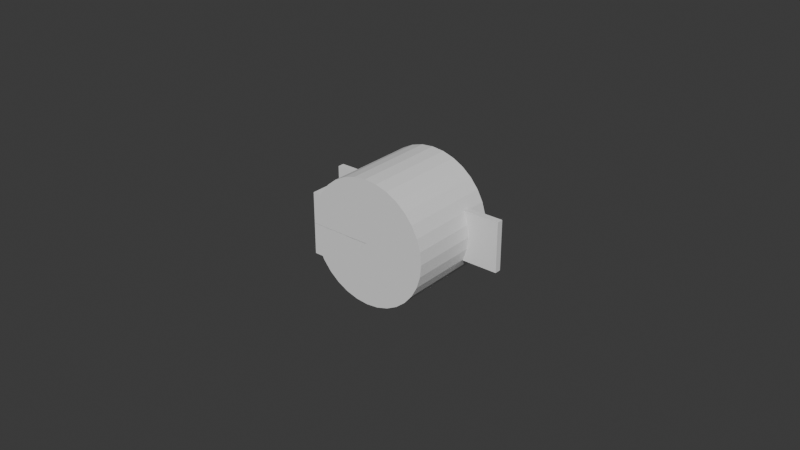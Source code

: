 # Source: blend.blend  (saved by Blender 5.0.119; exported with 4.5.12 LTS)
import bpy
from mathutils import Matrix  # noqa: F401  (used for matrix-valued properties, if any)

bpy.ops.wm.read_factory_settings(use_empty=True)
scene = bpy.context.scene
scene.name = 'Scene'

# ---- collections
col_sub = bpy.data.collections.new('sub'); scene.collection.children.link(col_sub)
col_edge_sub = bpy.data.collections.new('edge_sub'); scene.collection.children.link(col_edge_sub)

# ---- world
world_world = bpy.data.worlds.new('World'); scene.world = world_world
world_world.use_nodes = True; world_world.node_tree.nodes.clear()
_N = world_world.node_tree.nodes; _L = world_world.node_tree.links
n0 = _N.new('ShaderNodeOutputWorld'); n0.name = 'World Output'; n0.location = (200, 100)
n1 = _N.new('ShaderNodeBackground'); n1.name = 'Background'; n1.location = (-200, 100)
n1.inputs[0].default_value = (0.05088, 0.05088, 0.05088, 1.0)
_L.new(n1.outputs[0], n0.inputs[0])
n0.is_active_output = True
world_world.color = (0.05088, 0.05088, 0.05088)
world_world.sun_shadow_jitter_overblur = 0.0

# ---- meshes
me_cube = bpy.data.meshes.new('Cube')
me_cube.from_pydata([(-0.01, -0.01, -0.01), (-0.01, -0.01, 0.01), (-0.01, 0.01, -0.01), (-0.01, 0.01, 0.01), (0.01, -0.01, -0.01), (0.01, -0.01, 0.01), (0.01, 0.01, -0.01), (0.01, 0.01, 0.01)], [], [(0, 1, 3, 2), (2, 3, 7, 6), (6, 7, 5, 4), (4, 5, 1, 0), (2, 6, 4, 0), (7, 3, 1, 5)])
_uv = me_cube.uv_layers.new(name='UVMap')
_uv.uv.foreach_set('vector', [0.375, 0.0, 0.625, 0.0, 0.625, 0.25, 0.375, 0.25, 0.375, 0.25, 0.625, 0.25, 0.625, 0.5, 0.375, 0.5, 0.375, 0.5, 0.625, 0.5, 0.625, 0.75, 0.375, 0.75, 0.375, 0.75, 0.625, 0.75, 0.625, 1.0, 0.375, 1.0, 0.125, 0.5, 0.375, 0.5, 0.375, 0.75, 0.125, 0.75, 0.625, 0.5, 0.875, 0.5, 0.875, 0.75, 0.625, 0.75])
me_cube.update()
me_cube_001 = bpy.data.meshes.new('Cube.001')
me_cube_001.from_pydata([(-0.01, -0.01, -0.01), (-0.01, -0.01, 0.01), (-0.01, 0.01, -0.01), (-0.01, 0.01, 0.01), (0.01, -0.01, -0.01), (0.01, -0.01, 0.01), (0.01, 0.01, -0.01), (0.01, 0.01, 0.01)], [], [(0, 1, 3, 2), (2, 3, 7, 6), (6, 7, 5, 4), (4, 5, 1, 0), (2, 6, 4, 0), (7, 3, 1, 5)])
_uv = me_cube_001.uv_layers.new(name='UVMap')
_uv.uv.foreach_set('vector', [0.375, 0.0, 0.625, 0.0, 0.625, 0.25, 0.375, 0.25, 0.375, 0.25, 0.625, 0.25, 0.625, 0.5, 0.375, 0.5, 0.375, 0.5, 0.625, 0.5, 0.625, 0.75, 0.375, 0.75, 0.375, 0.75, 0.625, 0.75, 0.625, 1.0, 0.375, 1.0, 0.125, 0.5, 0.375, 0.5, 0.375, 0.75, 0.125, 0.75, 0.625, 0.5, 0.875, 0.5, 0.875, 0.75, 0.625, 0.75])
me_cube_001.update()
me_002 = bpy.data.meshes.new('ピン固定.002')
me_002.from_pydata([(0.009, 0.0, -0.001), (0.009, 0.0, 0.004), (0.008827, -0.001756, 0.004), (0.008827, -0.001756, -0.001), (0.008315, -0.003444, 0.004), (0.008315, -0.003444, -0.001), (0.007483, -0.005, 0.004), (0.007483, -0.005, -0.001), (0.006364, -0.006364, 0.004), (0.006364, -0.006364, -0.001), (0.005, -0.007483, 0.004), (0.005, -0.007483, -0.001), (0.003444, -0.008315, 0.004), (0.003444, -0.008315, -0.001), (0.001756, -0.008827, 0.004), (0.001756, -0.008827, -0.001), (0.0, -0.009, 0.004), (0.0, -0.009, -0.001), (-0.001756, -0.008827, 0.004), (-0.001756, -0.008827, -0.001), (-0.003444, -0.008315, 0.004), (-0.003444, -0.008315, -0.001), (-0.005, -0.007483, -0.0002539), (-0.005, -0.007483, -0.0002538), (-0.005, -0.007483, -0.001), (-0.005, -0.007483, 0.004), (-0.005, -0.007483, 0.0007538), (-0.005, -0.007483, 0.0007539), (-0.004973, -0.007498, 0.0007698), (-0.00498, -0.007494, -0.0002656), (-0.004953, -0.007508, -0.0002815), (-0.004953, -0.007508, 0.0007815), (-0.004925, -0.007523, 0.0007941), (-0.004933, -0.007519, -0.0002908), (-0.004905, -0.007534, 0.0008033), (-0.004875, -0.00755, 0.0008124), (-0.004905, -0.007534, -0.0003033), (-0.004854, -0.007561, -0.0003191), (-0.004883, -0.007546, -0.00031), (-0.004854, -0.007561, 0.0008191), (-0.004824, -0.007577, 0.0008246), (-0.004802, -0.007589, 0.0008286), (-0.004832, -0.007573, -0.0003231), (-0.004802, -0.007589, -0.0003286), (-0.004772, -0.007605, 0.0008305), (-0.00475, -0.007617, 0.0008318), (-0.00478, -0.007601, -0.00033), (-0.004698, -0.007645, -0.0003286), (-0.004728, -0.007629, -0.0003305), (-0.00475, -0.007617, -0.0003318), (-0.00472, -0.007633, 0.00083), (-0.004698, -0.007645, 0.0008286), (-0.004676, -0.007656, -0.0003247), (-0.004668, -0.007661, 0.0008231), (-0.004646, -0.007672, 0.0008191), (-0.004617, -0.007688, 0.0008099), (-0.004595, -0.0077, 0.0008033), (-0.004646, -0.007672, -0.0003191), (-0.004625, -0.007684, -0.0003125), (-0.004567, -0.007715, 0.0007906), (-0.004547, -0.007726, 0.0007815), (-0.004519, -0.00774, 0.0007653), (-0.0045, -0.007751, 0.0007539), (-0.004595, -0.0077, -0.0003033), (-0.004547, -0.007726, -0.0002815), (-0.004575, -0.00771, -0.0002943), (-0.0045, -0.007751, -0.0002539), (-0.004527, -0.007736, -0.0002701), (-0.004456, -0.007774, -0.0002207), (-0.004482, -0.00776, -0.0002402), (-0.004474, -0.007764, 0.0007344), (-0.004456, -0.007774, 0.0007207), (-0.004432, -0.007787, 0.0006981), (-0.004439, -0.007783, -0.000205), (-0.004415, -0.007796, -0.0001824), (-0.004415, -0.007796, 0.0006824), (-0.004394, -0.007807, 0.000657), (-0.004378, -0.007816, 0.0006393), (-0.004359, -0.007826, 0.0006113), (-0.004345, -0.007833, 0.000592), (-0.004329, -0.007842, 0.0005617), (-0.004317, -0.007848, 0.0005409), (-0.004303, -0.007856, 0.0005087), (-0.004293, -0.007861, 0.0004866), (-0.0044, -0.007804, -0.0001647), (-0.004345, -0.007833, -9.198e-05), (-0.004365, -0.007823, -0.00012), (-0.004378, -0.007816, -0.0001393), (-0.004334, -0.007839, -7.114e-05), (-0.004317, -0.007848, -4.091e-05), (-0.004307, -0.007854, -1.881e-05), (-0.004282, -0.007867, 0.0004529), (-0.004274, -0.007871, 0.0004298), (-0.004266, -0.007875, 0.0003949), (-0.004261, -0.007878, 0.000371), (-0.004293, -0.007861, 1.335e-05), (-0.004274, -0.007871, 7.021e-05), (-0.004286, -0.007865, 3.648e-05), (-0.004256, -0.007881, 0.0003352), (-0.004269, -0.007874, 9.411e-05), (-0.004261, -0.007878, 0.000129), (-0.004253, -0.007883, 0.0003108), (-0.004251, -0.007884, 0.0002747), (-0.00425, -0.007884, 0.00025), (-0.004258, -0.00788, 0.0001535), (-0.004253, -0.007883, 0.0001892), (-0.004252, -0.007883, 0.0002139), (-0.005019, -0.007468, 0.0007397), (-0.006364, -0.006364, 0.004), (-0.006364, -0.006364, -0.001), (-0.005025, -0.007463, -0.0002349), (-0.005044, -0.007447, 0.0007207), (-0.005061, -0.007433, 0.0007043), (-0.005044, -0.007447, -0.0002207), (-0.005067, -0.007428, -0.0001988), (-0.005085, -0.007414, 0.0006824), (-0.005122, -0.007384, 0.0006393), (-0.0051, -0.007401, 0.0006639), (-0.005085, -0.007414, -0.0001824), (-0.005106, -0.007397, -0.0001578), (-0.005136, -0.007372, 0.0006189), (-0.005122, -0.007384, -0.0001393), (-0.00514, -0.007368, -0.0001124), (-0.005155, -0.007357, 0.000592), (-0.005167, -0.007346, 0.0005699), (-0.005155, -0.007357, -9.198e-05), (-0.005171, -0.007343, -6.302e-05), (-0.005183, -0.007333, 0.0005409), (-0.005207, -0.007314, 0.0004866), (-0.005193, -0.007325, 0.0005174), (-0.005226, -0.007298, 0.0004298), (-0.005215, -0.007307, 0.0004619), (-0.005239, -0.007287, 0.000371), (-0.005231, -0.007293, 0.0004042), (-0.005247, -0.00728, 0.0003108), (-0.005243, -0.007284, 0.0003448), (-0.00525, -0.007278, 0.00025), (-0.005248, -0.007279, 0.0002843), (-0.005183, -0.007333, -4.091e-05), (-0.005196, -0.007322, -1.019e-05), (-0.005207, -0.007314, 1.335e-05), (-0.005217, -0.007305, 4.549e-05), (-0.005226, -0.007298, 7.021e-05), (-0.005233, -0.007292, 0.0001034), (-0.005239, -0.007287, 0.000129), (-0.005249, -0.007279, 0.0002235), (-0.005247, -0.00728, 0.0001892), (-0.005244, -0.007283, 0.000163), (-0.007483, -0.005, 0.004), (-0.007483, -0.005, -0.001), (-0.008315, -0.003444, 0.004), (-0.008315, -0.003444, -0.001), (-0.008827, -0.001756, 0.004), (-0.008827, -0.001756, -0.001), (-0.009, 0.0, 0.004), (-0.009, 0.0, -0.001), (-0.008827, 0.001756, 0.004), (-0.008827, 0.001756, -0.001), (-0.008315, 0.003444, 0.004), (-0.008315, 0.003444, -0.001), (-0.007483, 0.005, 0.004), (-0.007483, 0.005, -0.001), (-0.006364, 0.006364, 0.004), (-0.006364, 0.006364, -0.001), (-0.005, 0.007483, -0.0003561), (-0.005, 0.007483, -0.001), (-0.00525, 0.007278, 0.004), (-0.00525, 0.007278, 0.00025), (-0.005044, 0.007447, -0.0003163), (-0.005085, 0.007414, -0.0002702), (-0.005247, 0.00728, 0.0001768), (-0.005239, 0.007287, 0.0001045), (-0.005122, 0.007384, -0.0002184), (-0.005155, 0.007357, -0.0001614), (-0.005226, 0.007298, 3.369e-05), (-0.005207, 0.007314, -3.472e-05), (-0.005183, 0.007333, -0.0001), (-0.00425, 0.007884, 0.00025), (-0.00425, 0.007884, 0.004), (-0.003444, 0.008315, 0.004), (-0.005, 0.007483, -0.0003562), (-0.004953, 0.007508, -0.0003895), (-0.003444, 0.008315, -0.001), (-0.004253, 0.007883, 0.0001768), (-0.004905, 0.007534, -0.0004157), (-0.004854, 0.007561, -0.0004347), (-0.004261, 0.007878, 0.0001045), (-0.004274, 0.007871, 3.369e-05), (-0.004802, 0.007589, -0.0004462), (-0.004293, 0.007861, -3.472e-05), (-0.004317, 0.007848, -0.0001), (-0.00475, 0.007617, -0.00045), (-0.004698, 0.007645, -0.0004462), (-0.004345, 0.007833, -0.0001614), (-0.004378, 0.007816, -0.0002184), (-0.004646, 0.007672, -0.0004347), (-0.004595, 0.0077, -0.0004157), (-0.004415, 0.007796, -0.0002702), (-0.004456, 0.007774, -0.0003163), (-0.004547, 0.007726, -0.0003895), (-0.0045, 0.007751, -0.0003562), (0.0006731, 0.004434, 0.004), (0.0003136, 0.003083, 0.004), (0.0006237, 0.003032, 0.004), (0.001075, 0.004354, 0.004), (0.0008779, 0.004414, 0.004), (-0.00525, 0.004, 0.004), (0.006888, 0.0, 0.004), (0.0045, 0.0, 0.004), (0.004414, 0.0008779, 0.004), (0.004157, 0.001722, 0.004), (-0.005183, 0.00375, 0.004), (-0.005198, 0.00378, 0.004), (-0.005207, 0.003797, 0.004), (0.003742, 0.0025, 0.004), (0.003182, 0.003182, 0.004), (0.0025, 0.003742, 0.004), (0.001722, 0.004157, 0.004), (0.0009271, 0.002948, 0.004), (-0.005044, 0.003595, 0.004), (-0.00507, 0.003617, 0.004), (-0.005085, 0.003628, 0.004), (-0.005, 0.003567, 0.004), (-0.005028, 0.003585, 0.004), (0.00122, 0.002832, 0.004), (-0.004802, 0.003503, 0.004), (-0.004836, 0.003508, 0.004), (-0.004854, 0.003511, 0.004), (0.0015, 0.002685, 0.004), (0.001763, 0.002508, 0.004), (-0.004698, 0.003503, 0.004), (-0.004731, 0.003501, 0.004), (-0.00475, 0.0035, 0.004), (0.002007, 0.002304, 0.004), (0.002229, 0.002074, 0.004), (-0.004595, 0.003524, 0.004), (-0.004628, 0.003516, 0.004), (-0.004646, 0.003511, 0.004), (-0.004547, 0.003543, 0.004), (-0.004578, 0.003531, 0.004), (-0.0045, 0.003567, 0.004), (-0.00453, 0.003552, 0.004), (0.002427, 0.001822, 0.004), (0.002598, 0.00155, 0.004), (-0.004345, 0.003706, 0.004), (-0.004367, 0.00368, 0.004), (-0.004378, 0.003665, 0.004), (-0.004317, 0.00375, 0.004), (-0.004335, 0.003722, 0.004), (0.002741, 0.001261, 0.004), (0.002853, 0.000958, 0.004), (-0.004274, 0.003845, 0.004), (-0.004287, 0.003814, 0.004), (-0.004293, 0.003797, 0.004), (-0.004261, 0.003896, 0.004), (-0.00427, 0.003863, 0.004), (-0.004253, 0.003948, 0.004), (-0.004258, 0.003914, 0.004), (-0.00425, 0.004, 0.004), (0.0, 0.009, 0.004), (-0.001756, 0.008827, 0.004), (0.0, 0.0045, 0.004), (0.002934, 0.0006445, 0.004), (0.002984, 0.000324, 0.004), (0.0, 0.0031, 0.004), (-0.0003136, 0.003083, 0.004), (0.003, 0.0, 0.004), (-0.0006237, 0.003032, 0.004), (-0.0009271, 0.002948, 0.004), (-0.00122, 0.002832, 0.004), (-0.0015, 0.002685, 0.004), (-0.001763, 0.002508, 0.004), (-0.002007, 0.002304, 0.004), (-0.002229, 0.002074, 0.004), (-0.002427, 0.001822, 0.004), (-0.002598, 0.00155, 0.004), (-0.002741, 0.001261, 0.004), (-0.002853, 0.000958, 0.004), (-0.002934, 0.0006445, 0.004), (-0.002984, 0.000324, 0.004), (-0.003, 0.0, 0.004), (-0.002984, -0.000324, 0.004), (-0.002934, -0.0006445, 0.004), (-0.002853, -0.000958, 0.004), (0.002984, -0.000324, 0.004), (0.002934, -0.0006445, 0.004), (0.002853, -0.000958, 0.004), (0.002741, -0.001261, 0.004), (0.002598, -0.00155, 0.004), (0.002427, -0.001822, 0.004), (0.002229, -0.002074, 0.004), (0.002007, -0.002304, 0.004), (0.001763, -0.002508, 0.004), (0.0015, -0.002685, 0.004), (0.00122, -0.002832, 0.004), (0.0009271, -0.002948, 0.004), (0.0006237, -0.003032, 0.004), (0.0003136, -0.003083, 0.004), (0.0, -0.0031, 0.004), (-0.0003136, -0.003083, 0.004), (-0.0006237, -0.003032, 0.004), (-0.0009271, -0.002948, 0.004), (-0.00122, -0.002832, 0.004), (-0.0015, -0.002685, 0.004), (-0.001763, -0.002508, 0.004), (-0.002007, -0.002304, 0.004), (-0.002229, -0.002074, 0.004), (-0.002427, -0.001822, 0.004), (-0.002598, -0.00155, 0.004), (-0.002741, -0.001261, 0.004), (-0.00525, 0.004, 0.004), (-0.005249, 0.003981, 0.004), (-0.005247, 0.003948, 0.004), (-0.005244, 0.003929, 0.004), (-0.005239, 0.003896, 0.004), (-0.005234, 0.003878, 0.004), (-0.005226, 0.003845, 0.004), (-0.005219, 0.003828, 0.004), (-0.005173, 0.003734, 0.004), (-0.005155, 0.003706, 0.004), (-0.005143, 0.003692, 0.004), (-0.005122, 0.003665, 0.004), (-0.005108, 0.003652, 0.004), (-0.004983, 0.003559, 0.004), (-0.004953, 0.003543, 0.004), (-0.004936, 0.003537, 0.004), (-0.004905, 0.003524, 0.004), (-0.004887, 0.00352, 0.004), (-0.004784, 0.003502, 0.004), (-0.004679, 0.003506, 0.004), (-0.004484, 0.003577, 0.004), (-0.004456, 0.003595, 0.004), (-0.004442, 0.003607, 0.004), (-0.004415, 0.003628, 0.004), (-0.004402, 0.003642, 0.004), (-0.004309, 0.003767, 0.004), (-0.004252, 0.003966, 0.004), (-0.00425, 0.004, 0.004), (-0.001756, 0.008827, -0.001), (0.0, 0.009, -0.001), (0.006543, 0.0, -0.001), (0.0, 0.0045, -0.001), (0.0008779, 0.004414, -0.001), (0.001722, 0.004157, -0.001), (0.0025, 0.003742, -0.001), (0.003182, 0.003182, -0.001), (0.003424, 0.002886, -0.001), (0.001287, 0.001099, -0.001), (0.001202, 0.001202, -0.001), (0.0045, 0.0, -0.001), (0.00168, 0.000199, -0.001), (0.004451, 0.0004975, -0.001), (0.0017, 0.0, -0.001), (0.001667, -0.0003317, -0.001), (0.001571, -0.0006506, -0.001), (0.0009445, 0.001413, -0.001), (0.0006506, 0.001571, -0.001), (0.001413, -0.0009445, -0.001), (0.001202, -0.001202, -0.001), (0.0003317, 0.001667, -0.001), (0.0, 0.0017, -0.001), (0.0009445, -0.001413, -0.001), (0.0006506, -0.001571, -0.001), (-0.0003317, 0.001667, -0.001), (-0.0006506, 0.001571, -0.001), (0.0003317, -0.001667, -0.001), (-0.0009445, 0.001413, -0.001), (-0.001202, 0.001202, -0.001), (0.0, -0.0017, -0.001), (-0.0003317, -0.001667, -0.001), (-0.001413, 0.0009445, -0.001), (-0.0006506, -0.001571, -0.001), (-0.0009445, -0.001413, -0.001), (-0.001571, 0.0006506, -0.001), (-0.001667, 0.0003317, -0.001), (-0.001202, -0.001202, -0.001), (-0.001413, -0.0009445, -0.001), (-0.0017, 0.0, -0.001), (-0.001667, -0.0003317, -0.001), (-0.001571, -0.0006506, -0.001), (0.001413, 0.0009445, -0.001), (0.003742, 0.0025, -0.001), (0.004157, 0.001722, -0.001), (0.004414, 0.0008779, -0.001), (0.001667, 0.0003317, -0.001), (0.001571, 0.0006506, -0.001), (0.0, 0.0017, 0.001), (0.0003317, 0.001667, 0.001), (0.0006506, 0.001571, 0.001), (0.0009445, 0.001413, 0.001), (0.001099, 0.001287, 0.001), (0.001202, 0.001202, 0.001), (0.001413, 0.0009445, 0.001), (0.001571, 0.0006506, 0.001), (0.001667, 0.0003317, 0.001), (0.0017, 0.0, 0.001), (0.001667, -0.0003317, 0.001), (0.001571, -0.0006506, 0.001), (0.001413, -0.0009445, 0.001), (0.001202, -0.001202, 0.001), (0.0009445, -0.001413, 0.001), (0.0006506, -0.001571, 0.001), (0.0003317, -0.001667, 0.001), (0.0, -0.0017, 0.001), (-0.0003317, -0.001667, 0.001), (-0.0006506, -0.001571, 0.001), (-0.0009445, -0.001413, 0.001), (-0.001202, -0.001202, 0.001), (-0.001413, -0.0009445, 0.001), (-0.001571, -0.0006506, 0.001), (-0.001667, -0.0003317, 0.001), (-0.0017, 0.0, 0.001), (-0.001667, 0.0003317, 0.001), (-0.001571, 0.0006506, 0.001), (-0.001413, 0.0009445, 0.001), (-0.001202, 0.001202, 0.001), (-0.0009445, 0.001413, 0.001), (-0.0006506, 0.001571, 0.001), (-0.0003317, 0.001667, 0.001), (-0.00475, 0.0, 0.0008318), (-0.00474, 0.0, 0.0008312), (-0.004698, 0.0, 0.0008286), (-0.004687, 0.0, 0.0008267), (-0.004646, 0.0, 0.0008191), (-0.004636, 0.0, 0.000816), (-0.004595, 0.0, 0.0008033), (-0.004586, 0.0, 0.000799), (-0.004547, 0.0, 0.0007815), (-0.004537, 0.0, 0.000776), (-0.0045, 0.0, 0.0007539), (-0.004491, 0.0, 0.0007472), (-0.004456, 0.0, 0.0007207), (-0.004448, 0.0, 0.000713), (-0.004415, 0.0, 0.0006824), (-0.004408, 0.0, 0.0006738), (-0.004378, 0.0, 0.0006393), (-0.004372, 0.0, 0.0006298), (-0.004345, 0.0, 0.000592), (-0.00434, 0.0, 0.0005818), (-0.004317, 0.0, 0.0005409), (-0.004312, 0.0, 0.0005301), (-0.004293, 0.0, 0.0004866), (-0.004289, 0.0, 0.0004753), (-0.004274, 0.0, 0.0004298), (-0.004272, 0.0, 0.000418), (-0.004261, 0.0, 0.000371), (-0.004259, 0.0, 0.0003589), (-0.004253, 0.0, 0.0003108), (-0.004252, 0.0, 0.0002987), (-0.00425, 0.0, 0.00025), (-0.004251, 0.0, 0.0002378), (-0.004253, 0.0, 0.0001892), (-0.004254, 0.0, 0.0001772), (-0.004261, 0.0, 0.000129), (-0.004264, 0.0, 0.0001173), (-0.004274, 0.0, 7.021e-05), (-0.004278, 0.0, 5.884e-05), (-0.004293, 0.0, 1.335e-05), (-0.004298, 0.0, 2.501e-06), (-0.004317, 0.0, -4.091e-05), (-0.004323, 0.0, -5.112e-05), (-0.004345, 0.0, -9.198e-05), (-0.004352, 0.0, -0.0001014), (-0.004378, 0.0, -0.0001393), (-0.004386, 0.0, -0.0001479), (-0.004415, 0.0, -0.0001824), (-0.004424, 0.0, -0.00019), (-0.004456, 0.0, -0.0002207), (-0.004465, 0.0, -0.0002273), (-0.0045, 0.0, -0.0002539), (-0.004509, 0.0, -0.0002594), (-0.004547, 0.0, -0.0002815), (-0.004556, 0.0, -0.0002859), (-0.004595, 0.0, -0.0003033), (-0.004606, 0.0, -0.0003065), (-0.004646, 0.0, -0.0003191), (-0.004656, 0.0, -0.000321), (-0.004698, 0.0, -0.0003286), (-0.004708, 0.0, -0.0003293), (-0.00475, 0.0, -0.0003318), (-0.00476, 0.0, -0.0003312), (-0.004802, 0.0, -0.0003286), (-0.004813, 0.0, -0.0003267), (-0.004854, 0.0, -0.0003191), (-0.004864, 0.0, -0.000316), (-0.004905, 0.0, -0.0003033), (-0.004914, 0.0, -0.000299), (-0.004953, 0.0, -0.0002815), (-0.004963, 0.0, -0.000276), (-0.005, 0.0, -0.0002539), (-0.005009, 0.0, -0.0002472), (-0.005044, 0.0, -0.0002207), (-0.005052, 0.0, -0.000213), (-0.005085, 0.0, -0.0001824), (-0.005092, 0.0, -0.0001738), (-0.005122, 0.0, -0.0001393), (-0.005128, 0.0, -0.0001298), (-0.005155, 0.0, -9.198e-05), (-0.00516, 0.0, -8.177e-05), (-0.005183, 0.0, -4.091e-05), (-0.005188, 0.0, -3.006e-05), (-0.005207, 0.0, 1.335e-05), (-0.005211, 0.0, 2.472e-05), (-0.005226, 0.0, 7.021e-05), (-0.005228, 0.0, 8.197e-05), (-0.005239, 0.0, 0.000129), (-0.005241, 0.0, 0.0001411), (-0.005247, 0.0, 0.0001892), (-0.005248, 0.0, 0.0002013), (-0.00525, 0.0, 0.00025), (-0.005249, 0.0, 0.0002622), (-0.005247, 0.0, 0.0003108), (-0.005246, 0.0, 0.0003228), (-0.005239, 0.0, 0.000371), (-0.005236, 0.0, 0.0003827), (-0.005226, 0.0, 0.0004298), (-0.005222, 0.0, 0.0004412), (-0.005207, 0.0, 0.0004866), (-0.005202, 0.0, 0.0004975), (-0.005183, 0.0, 0.0005409), (-0.005177, 0.0, 0.0005511), (-0.005155, 0.0, 0.000592), (-0.005148, 0.0, 0.0006014), (-0.005122, 0.0, 0.0006393), (-0.005114, 0.0, 0.0006479), (-0.005085, 0.0, 0.0006824), (-0.005076, 0.0, 0.00069), (-0.005044, 0.0, 0.0007207), (-0.005035, 0.0, 0.0007273), (-0.005, 0.0, 0.0007539), (-0.004991, 0.0, 0.0007594), (-0.004953, 0.0, 0.0007815), (-0.004944, 0.0, 0.0007859), (-0.004905, 0.0, 0.0008033), (-0.004894, 0.0, 0.0008065), (-0.004854, 0.0, 0.0008191), (-0.004844, 0.0, 0.000821), (-0.004802, 0.0, 0.0008286), (-0.004792, 0.0, 0.0008293), (-0.00525, 0.004, 0.0002499), (-0.00525, 0.004, 0.00025), (-0.00525, 0.004, 0.00025), (-0.00525, 0.004, 0.00025), (-0.00525, 0.004, 0.00025), (-0.00525, 0.004, 0.00025), (-0.00525, 0.004, 0.00025), (-0.00525, 0.004, 0.00025), (-0.00525, 0.004, 0.00025), (-0.00525, 0.004, 0.00025), (-0.00525, 0.004, 0.00025), (-0.00525, 0.004, 0.00025), (-0.00475, 0.0035, 0.00095), (-0.004704, 0.003502, 0.0009466), (-0.004698, 0.003503, 0.0009462), (-0.004652, 0.00351, 0.0009361), (-0.004646, 0.003511, 0.0009347), (-0.004601, 0.003523, 0.0009179), (-0.004595, 0.003524, 0.0009157), (-0.004552, 0.003541, 0.0008924), (-0.004547, 0.003543, 0.0008895), (-0.004505, 0.003564, 0.0008597), (-0.0045, 0.003567, 0.0008562), (-0.00446, 0.003593, 0.0008202), (-0.004456, 0.003595, 0.0008163), (-0.004419, 0.003625, 0.0007744), (-0.004415, 0.003628, 0.0007702), (-0.004381, 0.003662, 0.0007226), (-0.004378, 0.003665, 0.0007184), (-0.004348, 0.003703, 0.0006655), (-0.004345, 0.003706, 0.0006614), (-0.004319, 0.003747, 0.0006037), (-0.004317, 0.00375, 0.0006), (-0.004294, 0.003794, 0.0005379), (-0.004293, 0.003797, 0.0005347), (-0.004275, 0.003844, 0.0004689), (-0.004274, 0.003845, 0.0004663), (-0.004261, 0.003895, 0.0003973), (-0.004261, 0.003896, 0.0003955), (-0.004253, 0.003947, 0.0003241), (-0.004253, 0.003948, 0.0003232), (-0.00425, 0.004, 0.0002501), (-0.00425, 0.004, 0.00025), (-0.005247, 0.003948, 0.0003223), (-0.005247, 0.003948, 0.0003232), (-0.005239, 0.003897, 0.0003938), (-0.005239, 0.003896, 0.0003955), (-0.005226, 0.003847, 0.0004637), (-0.005226, 0.003845, 0.0004663), (-0.005208, 0.003799, 0.0005314), (-0.005207, 0.003797, 0.0005347), (-0.005184, 0.003753, 0.0005961), (-0.005183, 0.00375, 0.0006), (-0.005157, 0.003709, 0.0006571), (-0.005155, 0.003706, 0.0006614), (-0.005124, 0.003669, 0.0007139), (-0.005122, 0.003665, 0.0007184), (-0.005088, 0.003632, 0.0007656), (-0.005085, 0.003628, 0.0007702), (-0.005048, 0.003599, 0.0008119), (-0.005044, 0.003595, 0.0008163), (-0.005005, 0.00357, 0.0008521), (-0.005, 0.003567, 0.0008562), (-0.004958, 0.003546, 0.0008858), (-0.004953, 0.003543, 0.0008895), (-0.00491, 0.003527, 0.0009127), (-0.004905, 0.003524, 0.0009157), (-0.00486, 0.003513, 0.0009325), (-0.004854, 0.003511, 0.0009347), (-0.004808, 0.003504, 0.0009448), (-0.004802, 0.003503, 0.0009462), (-0.004756, 0.0035, 0.0009495), (0.00675, 0.0, 0.0031), (0.006457, 0.0, 0.003069), (0.006176, 0.0, 0.002978), (0.00675, 0.0, -0.0001), (0.006457, 0.0, -6.926e-05), (0.005917, 0.0, 0.00283), (0.006176, 0.0, 2.179e-05), (0.005917, 0.0, 0.0001696), (0.005689, 0.0, 0.002631), (0.005503, 0.0, 0.002389), (0.005689, 0.0, 0.0003686), (0.005503, 0.0, 0.0006111), (0.005364, 0.0, 0.002112), (0.005279, 0.0, 0.001812), (0.005364, 0.0, 0.0008877), (0.005279, 0.0, 0.001188), (0.00525, 0.0, 0.0015), (0.007043, 0.0, -6.926e-05), (0.007043, 0.0, 0.003069), (0.007324, 0.0, 2.179e-05), (0.007583, 0.0, 0.0001696), (0.007324, 0.0, 0.002978), (0.007583, 0.0, 0.00283), (0.007811, 0.0, 0.0003686), (0.007997, 0.0, 0.0006111), (0.007811, 0.0, 0.002631), (0.007997, 0.0, 0.002389), (0.008136, 0.0, 0.0008877), (0.008221, 0.0, 0.001188), (0.008136, 0.0, 0.002112), (0.008221, 0.0, 0.001812), (0.00825, 0.0, 0.0015), (-0.00425, 0.004, 0.00025), (-0.00425, 0.004, 0.00025), (-0.004698, 0.0, 0.0009462), (-0.00475, 0.0, 0.00095), (-0.004646, 0.0, 0.0009347), (-0.004595, 0.0, 0.0009157), (-0.004547, 0.0, 0.0008895), (-0.0045, 0.0, 0.0008562), (-0.004456, 0.0, 0.0008163), (-0.004415, 0.0, 0.0007702), (-0.004378, 0.0, 0.0007184), (-0.004345, 0.0, 0.0006614), (-0.004317, 0.0, 0.0006), (-0.004293, 0.0, 0.0005347), (-0.004274, 0.0, 0.0004663), (-0.004261, 0.0, 0.0003955), (-0.004253, 0.0, 0.0003232), (-0.004253, 0.0, 0.0001768), (-0.004261, 0.0, 0.0001045), (-0.004274, 0.0, 3.369e-05), (-0.004293, 0.0, -3.472e-05), (-0.004317, 0.0, -0.0001), (-0.004345, 0.0, -0.0001614), (-0.004378, 0.0, -0.0002184), (-0.004415, 0.0, -0.0002702), (-0.004456, 0.0, -0.0003163), (-0.0045, 0.0, -0.0003562), (-0.004547, 0.0, -0.0003895), (-0.004595, 0.0, -0.0004157), (-0.004646, 0.0, -0.0004347), (-0.004698, 0.0, -0.0004462), (-0.00475, 0.0, -0.00045), (-0.004802, 0.0, -0.0004462), (-0.004854, 0.0, -0.0004347), (-0.004905, 0.0, -0.0004157), (-0.004953, 0.0, -0.0003895), (-0.005, 0.0, -0.0003562), (-0.005044, 0.0, -0.0003163), (-0.005085, 0.0, -0.0002702), (-0.005122, 0.0, -0.0002184), (-0.005155, 0.0, -0.0001614), (-0.005183, 0.0, -0.0001), (-0.005207, 0.0, -3.472e-05), (-0.005226, 0.0, 3.369e-05), (-0.005239, 0.0, 0.0001045), (-0.005247, 0.0, 0.0001768), (-0.005247, 0.0, 0.0003232), (-0.005239, 0.0, 0.0003955), (-0.005226, 0.0, 0.0004663), (-0.005207, 0.0, 0.0005347), (-0.005183, 0.0, 0.0006), (-0.005155, 0.0, 0.0006614), (-0.005122, 0.0, 0.0007184), (-0.005085, 0.0, 0.0007702), (-0.005044, 0.0, 0.0008163), (-0.005, 0.0, 0.0008562), (-0.004953, 0.0, 0.0008895), (-0.004905, 0.0, 0.0009157), (-0.004854, 0.0, 0.0009347), (-0.004802, 0.0, 0.0009462), (0.0, 0.0031, 0.001), (0.0003136, 0.003083, 0.001), (0.0006237, 0.003032, 0.001), (0.0009271, 0.002948, 0.001), (0.00122, 0.002832, 0.001), (0.0015, 0.002685, 0.001), (0.001763, 0.002508, 0.001), (0.002007, 0.002304, 0.001), (0.002229, 0.002074, 0.001), (0.002427, 0.001822, 0.001), (0.002598, 0.00155, 0.001), (0.002741, 0.001261, 0.001), (0.002853, 0.000958, 0.001), (0.002934, 0.0006445, 0.001), (0.002984, 0.000324, 0.001), (0.003, 0.0, 0.001), (0.002984, -0.000324, 0.001), (0.002934, -0.0006445, 0.001), (0.002853, -0.000958, 0.001), (0.002741, -0.001261, 0.001), (0.002598, -0.00155, 0.001), (0.002427, -0.001822, 0.001), (0.002229, -0.002074, 0.001), (0.002007, -0.002304, 0.001), (0.001763, -0.002508, 0.001), (0.0015, -0.002685, 0.001), (0.00122, -0.002832, 0.001), (0.0009271, -0.002948, 0.001), (0.0006237, -0.003032, 0.001), (0.0003136, -0.003083, 0.001), (0.0, -0.0031, 0.001), (-0.0003136, -0.003083, 0.001), (-0.0006237, -0.003032, 0.001), (-0.0009271, -0.002948, 0.001), (-0.00122, -0.002832, 0.001), (-0.0015, -0.002685, 0.001), (-0.001763, -0.002508, 0.001), (-0.002007, -0.002304, 0.001), (-0.002229, -0.002074, 0.001), (-0.002427, -0.001822, 0.001), (-0.002598, -0.00155, 0.001), (-0.002741, -0.001261, 0.001), (-0.002853, -0.000958, 0.001), (-0.002934, -0.0006445, 0.001), (-0.002984, -0.000324, 0.001), (-0.003, 0.0, 0.001), (-0.002984, 0.000324, 0.001), (-0.002934, 0.0006445, 0.001), (-0.002853, 0.000958, 0.001), (-0.002741, 0.001261, 0.001), (-0.002598, 0.00155, 0.001), (-0.002427, 0.001822, 0.001), (-0.002229, 0.002074, 0.001), (-0.002007, 0.002304, 0.001), (-0.001763, 0.002508, 0.001), (-0.0015, 0.002685, 0.001), (-0.00122, 0.002832, 0.001), (-0.0009271, 0.002948, 0.001), (-0.0006237, 0.003032, 0.001), (-0.0003136, 0.003083, 0.001), (0.007043, -0.0015, 0.003069), (0.00675, -0.0015, 0.0031), (0.007324, -0.0015, 0.002978), (0.007583, -0.0015, 0.00283), (0.007811, -0.0015, 0.002631), (0.007997, -0.0015, 0.002389), (0.008136, -0.0015, 0.002112), (0.008221, -0.0015, 0.001812), (0.00825, -0.0015, 0.0015), (0.008221, -0.0015, 0.001188), (0.008136, -0.0015, 0.0008877), (0.007997, -0.0015, 0.0006111), (0.007811, -0.0015, 0.0003686), (0.007583, -0.0015, 0.0001696), (0.007324, -0.0015, 2.179e-05), (0.007043, -0.0015, -6.926e-05), (0.00675, -0.0015, -0.0001), (0.006457, -0.0015, -6.926e-05), (0.006176, -0.0015, 2.179e-05), (0.005917, -0.0015, 0.0001696), (0.005689, -0.0015, 0.0003686), (0.005503, -0.0015, 0.0006111), (0.005364, -0.0015, 0.0008877), (0.005279, -0.0015, 0.001188), (0.00525, -0.0015, 0.0015), (0.005279, -0.0015, 0.001812), (0.005364, -0.0015, 0.002112), (0.005503, -0.0015, 0.002389), (0.005689, -0.0015, 0.002631), (0.005917, -0.0015, 0.00283), (0.006176, -0.0015, 0.002978), (0.006457, -0.0015, 0.003069)], [], [(0, 1, 2), (0, 2, 3), (3, 2, 4), (3, 4, 5), (5, 4, 6), (5, 6, 7), (7, 6, 8), (7, 8, 9), (9, 8, 10), (9, 10, 11), (11, 10, 12), (11, 12, 13), (13, 12, 14), (13, 14, 15), (15, 14, 16), (15, 16, 17), (17, 16, 18), (17, 18, 19), (19, 18, 20), (19, 20, 21), (22, 23, 24), (21, 20, 25), (25, 26, 27), (25, 27, 28), (29, 22, 24), (30, 29, 24), (25, 28, 31), (25, 31, 32), (30, 24, 21), (33, 30, 21), (25, 32, 34), (25, 34, 35), (36, 33, 21), (37, 38, 36), (37, 36, 21), (25, 35, 39), (39, 40, 41), (25, 39, 41), (42, 37, 21), (43, 42, 21), (25, 41, 44), (25, 44, 45), (46, 43, 21), (47, 48, 49), (49, 46, 21), (25, 45, 50), (25, 50, 51), (47, 49, 21), (52, 47, 21), (25, 51, 53), (54, 55, 56), (25, 53, 54), (57, 52, 21), (58, 57, 21), (25, 54, 56), (56, 59, 60), (60, 61, 62), (25, 56, 60), (63, 58, 21), (64, 65, 63), (66, 67, 64), (68, 69, 66), (64, 63, 21), (25, 60, 62), (25, 62, 70), (66, 64, 21), (68, 66, 21), (25, 70, 71), (25, 71, 72), (73, 68, 21), (74, 73, 21), (25, 72, 75), (75, 76, 77), (77, 78, 79), (79, 80, 81), (81, 82, 83), (25, 75, 77), (84, 74, 21), (85, 86, 87), (87, 84, 21), (25, 77, 79), (25, 79, 81), (85, 87, 21), (88, 85, 21), (21, 25, 81), (21, 81, 83), (89, 88, 21), (90, 89, 21), (21, 83, 91), (92, 93, 94), (21, 91, 92), (95, 90, 21), (96, 97, 95), (96, 95, 21), (21, 92, 94), (21, 94, 98), (99, 96, 21), (100, 99, 21), (21, 98, 101), (101, 102, 103), (21, 101, 103), (104, 100, 21), (105, 104, 21), (21, 103, 106), (21, 106, 105), (107, 26, 25), (25, 108, 109), (109, 24, 23), (109, 23, 110), (111, 107, 25), (112, 111, 25), (109, 110, 113), (109, 113, 114), (115, 112, 25), (116, 117, 115), (116, 115, 25), (109, 114, 118), (109, 118, 119), (116, 25, 109), (120, 116, 109), (109, 119, 121), (109, 121, 122), (123, 120, 109), (124, 123, 109), (109, 122, 125), (109, 125, 126), (127, 124, 109), (128, 129, 127), (130, 131, 128), (132, 133, 130), (134, 135, 132), (136, 137, 134), (128, 127, 109), (109, 126, 138), (109, 138, 139), (130, 128, 109), (132, 130, 109), (109, 139, 140), (140, 141, 142), (109, 140, 142), (134, 132, 109), (136, 134, 109), (109, 142, 143), (109, 143, 144), (145, 136, 109), (146, 145, 109), (109, 144, 147), (109, 147, 146), (109, 108, 148), (109, 148, 149), (149, 148, 150), (149, 150, 151), (151, 150, 152), (151, 152, 153), (153, 152, 154), (153, 154, 155), (155, 154, 156), (155, 156, 157), (157, 156, 158), (157, 158, 159), (159, 158, 160), (159, 160, 161), (161, 160, 162), (161, 162, 163), (164, 165, 163), (163, 162, 166), (163, 166, 167), (168, 164, 163), (169, 168, 163), (163, 167, 170), (163, 170, 171), (172, 169, 163), (173, 172, 163), (163, 171, 174), (163, 174, 175), (176, 173, 163), (163, 175, 176), (177, 178, 179), (165, 164, 180), (165, 180, 181), (177, 179, 182), (183, 177, 182), (165, 181, 184), (165, 184, 185), (186, 183, 182), (187, 186, 182), (182, 165, 185), (182, 185, 188), (189, 187, 182), (190, 189, 182), (182, 188, 191), (182, 191, 192), (193, 190, 182), (194, 193, 182), (182, 192, 195), (182, 195, 196), (197, 194, 182), (198, 197, 182), (182, 196, 199), (200, 198, 182), (182, 199, 200), (201, 202, 203), (203, 204, 205), (203, 205, 201), (206, 166, 162), (162, 160, 158), (158, 156, 154), (154, 152, 150), (150, 148, 108), (108, 25, 20), (20, 18, 16), (16, 14, 12), (12, 10, 8), (8, 6, 4), (4, 2, 1), (4, 1, 207), (12, 8, 4), (20, 16, 12), (150, 108, 20), (158, 154, 150), (206, 162, 158), (206, 158, 150), (150, 20, 12), (12, 4, 207), (208, 209, 210), (12, 207, 208), (211, 212, 213), (12, 208, 210), (210, 214, 215), (215, 216, 217), (217, 204, 203), (217, 203, 218), (210, 215, 217), (219, 220, 221), (222, 223, 219), (210, 217, 218), (210, 218, 224), (225, 226, 227), (210, 224, 228), (210, 228, 229), (230, 231, 232), (210, 229, 233), (210, 233, 234), (235, 236, 237), (238, 239, 235), (240, 241, 238), (210, 234, 242), (210, 242, 243), (244, 245, 246), (247, 248, 244), (210, 243, 249), (210, 249, 250), (251, 252, 253), (254, 255, 251), (256, 257, 254), (179, 178, 258), (259, 260, 179), (202, 201, 261), (261, 259, 179), (210, 250, 262), (210, 262, 263), (261, 179, 258), (264, 202, 261), (265, 264, 261), (12, 210, 263), (12, 263, 266), (265, 261, 258), (267, 265, 258), (268, 267, 258), (269, 268, 258), (270, 269, 258), (271, 270, 258), (272, 271, 258), (273, 272, 258), (274, 273, 258), (275, 274, 258), (276, 275, 258), (277, 276, 258), (278, 277, 258), (279, 278, 258), (280, 279, 258), (281, 280, 258), (282, 281, 258), (283, 282, 258), (12, 266, 284), (12, 284, 285), (12, 285, 286), (12, 286, 287), (12, 287, 288), (12, 288, 289), (12, 289, 290), (12, 290, 291), (12, 291, 292), (12, 292, 293), (12, 293, 294), (12, 294, 295), (12, 295, 296), (12, 296, 297), (12, 297, 298), (12, 298, 299), (12, 299, 300), (12, 300, 301), (12, 301, 302), (12, 302, 303), (12, 303, 304), (12, 304, 305), (12, 305, 306), (150, 12, 306), (150, 306, 307), (150, 307, 308), (150, 308, 309), (150, 309, 283), (310, 206, 150), (311, 310, 150), (312, 311, 150), (313, 312, 150), (314, 313, 150), (315, 314, 150), (316, 315, 150), (317, 316, 150), (213, 317, 150), (211, 213, 150), (318, 211, 150), (319, 318, 150), (320, 319, 150), (321, 320, 150), (322, 321, 150), (221, 322, 150), (219, 221, 150), (222, 219, 150), (323, 222, 150), (324, 323, 150), (325, 324, 150), (326, 325, 150), (327, 326, 150), (227, 327, 150), (225, 227, 150), (328, 225, 150), (232, 328, 150), (230, 232, 150), (329, 230, 150), (237, 329, 150), (235, 237, 150), (238, 235, 150), (240, 238, 150), (330, 240, 150), (331, 330, 150), (332, 331, 150), (333, 332, 150), (334, 333, 150), (246, 334, 150), (244, 246, 150), (247, 244, 150), (247, 150, 283), (335, 247, 283), (253, 335, 283), (251, 253, 283), (254, 251, 283), (256, 254, 283), (336, 256, 283), (337, 336, 283), (283, 258, 337), (182, 179, 260), (182, 260, 338), (338, 260, 259), (338, 259, 339), (340, 0, 3), (3, 5, 7), (7, 9, 11), (11, 13, 15), (15, 17, 19), (19, 21, 24), (24, 109, 149), (149, 151, 153), (153, 155, 157), (157, 159, 161), (161, 163, 165), (165, 182, 338), (338, 339, 341), (341, 342, 343), (343, 344, 345), (345, 346, 347), (345, 347, 348), (341, 343, 345), (165, 338, 341), (157, 161, 165), (149, 153, 157), (19, 24, 149), (11, 15, 19), (3, 7, 11), (349, 340, 3), (350, 351, 349), (352, 350, 349), (349, 3, 11), (11, 19, 149), (149, 157, 165), (341, 345, 348), (149, 165, 341), (349, 11, 149), (353, 352, 349), (354, 353, 349), (341, 348, 355), (341, 355, 356), (357, 354, 349), (358, 357, 349), (341, 356, 359), (341, 359, 360), (361, 358, 349), (362, 361, 349), (341, 360, 363), (341, 363, 364), (362, 349, 149), (365, 362, 149), (341, 364, 366), (341, 366, 367), (368, 365, 149), (369, 368, 149), (149, 341, 367), (149, 367, 370), (371, 369, 149), (372, 371, 149), (149, 370, 373), (149, 373, 374), (375, 372, 149), (376, 375, 149), (149, 374, 377), (149, 377, 378), (379, 376, 149), (149, 378, 379), (380, 347, 346), (346, 381, 382), (382, 383, 351), (351, 350, 384), (385, 380, 346), (351, 384, 385), (346, 382, 351), (385, 346, 351), (386, 360, 359), (386, 359, 387), (387, 359, 356), (387, 356, 388), (388, 356, 355), (388, 355, 389), (390, 389, 355), (355, 348, 391), (355, 391, 390), (391, 348, 347), (347, 380, 392), (347, 392, 391), (380, 385, 393), (380, 393, 392), (385, 384, 394), (385, 394, 393), (394, 384, 350), (350, 352, 395), (350, 395, 394), (352, 353, 396), (352, 396, 395), (353, 354, 397), (353, 397, 396), (354, 357, 398), (354, 398, 397), (357, 358, 399), (357, 399, 398), (358, 361, 400), (358, 400, 399), (361, 362, 401), (361, 401, 400), (362, 365, 402), (362, 402, 401), (365, 368, 403), (365, 403, 402), (368, 369, 404), (368, 404, 403), (369, 371, 405), (369, 405, 404), (371, 372, 406), (371, 406, 405), (372, 375, 407), (372, 407, 406), (407, 375, 376), (407, 376, 408), (408, 376, 379), (408, 379, 409), (409, 379, 378), (409, 378, 410), (410, 378, 377), (410, 377, 411), (411, 377, 374), (411, 374, 412), (412, 374, 373), (412, 373, 413), (413, 373, 370), (413, 370, 414), (414, 370, 367), (414, 367, 415), (415, 367, 366), (415, 366, 416), (416, 366, 364), (416, 364, 417), (417, 364, 363), (417, 363, 418), (418, 363, 360), (418, 360, 386), (45, 419, 420), (45, 420, 50), (51, 50, 420), (51, 420, 421), (422, 53, 51), (422, 51, 421), (54, 53, 422), (54, 422, 423), (424, 55, 54), (424, 54, 423), (56, 55, 424), (56, 424, 425), (56, 425, 426), (56, 426, 59), (60, 59, 426), (60, 426, 427), (428, 61, 60), (428, 60, 427), (61, 428, 429), (61, 429, 62), (430, 70, 62), (430, 62, 429), (70, 430, 431), (70, 431, 71), (432, 72, 71), (432, 71, 431), (72, 432, 433), (72, 433, 75), (434, 76, 75), (434, 75, 433), (76, 434, 435), (76, 435, 77), (77, 435, 436), (77, 436, 78), (78, 436, 437), (78, 437, 79), (438, 80, 79), (438, 79, 437), (80, 438, 439), (80, 439, 81), (440, 82, 81), (440, 81, 439), (82, 440, 441), (82, 441, 83), (83, 441, 442), (83, 442, 91), (91, 442, 443), (91, 443, 92), (444, 93, 92), (444, 92, 443), (93, 444, 445), (93, 445, 94), (94, 445, 446), (94, 446, 98), (98, 446, 447), (98, 447, 101), (101, 447, 448), (101, 448, 102), (102, 448, 449), (102, 449, 103), (103, 449, 450), (103, 450, 106), (451, 105, 106), (451, 106, 450), (452, 104, 105), (452, 105, 451), (453, 100, 104), (453, 104, 452), (454, 99, 100), (454, 100, 453), (455, 96, 99), (455, 99, 454), (456, 97, 96), (456, 96, 455), (95, 97, 456), (95, 456, 457), (458, 90, 95), (458, 95, 457), (459, 89, 90), (459, 90, 458), (460, 88, 89), (460, 89, 459), (85, 88, 460), (85, 460, 461), (462, 86, 85), (462, 85, 461), (87, 86, 462), (87, 462, 463), (464, 84, 87), (464, 87, 463), (74, 84, 464), (74, 464, 465), (466, 73, 74), (466, 74, 465), (68, 73, 466), (68, 466, 467), (468, 69, 68), (468, 68, 467), (469, 66, 69), (469, 69, 468), (470, 67, 66), (470, 66, 469), (471, 64, 67), (471, 67, 470), (65, 64, 471), (65, 471, 472), (473, 63, 65), (473, 65, 472), (58, 63, 473), (58, 473, 474), (475, 57, 58), (475, 58, 474), (475, 476, 52), (475, 52, 57), (477, 47, 52), (477, 52, 476), (48, 47, 477), (48, 477, 478), (479, 49, 48), (479, 48, 478), (479, 480, 46), (479, 46, 49), (481, 43, 46), (481, 46, 480), (481, 482, 42), (481, 42, 43), (483, 37, 42), (483, 42, 482), (483, 484, 38), (483, 38, 37), (485, 36, 38), (485, 38, 484), (485, 486, 33), (485, 33, 36), (487, 30, 33), (487, 33, 486), (487, 488, 29), (487, 29, 30), (22, 29, 488), (22, 488, 489), (110, 23, 22), (22, 489, 490), (22, 490, 110), (113, 110, 490), (113, 490, 491), (492, 114, 113), (492, 113, 491), (118, 114, 492), (118, 492, 493), (493, 494, 119), (493, 119, 118), (495, 121, 119), (495, 119, 494), (495, 496, 122), (495, 122, 121), (125, 122, 496), (125, 496, 497), (497, 498, 126), (497, 126, 125), (498, 499, 138), (498, 138, 126), (499, 500, 139), (499, 139, 138), (140, 139, 500), (140, 500, 501), (501, 502, 141), (501, 141, 140), (142, 141, 502), (142, 502, 503), (503, 504, 143), (503, 143, 142), (144, 143, 504), (144, 504, 505), (505, 506, 147), (505, 147, 144), (146, 147, 506), (146, 506, 507), (507, 508, 145), (507, 145, 146), (136, 145, 508), (136, 508, 509), (136, 509, 510), (136, 510, 137), (134, 137, 510), (134, 510, 511), (135, 134, 511), (135, 511, 512), (132, 135, 512), (132, 512, 513), (132, 513, 514), (132, 514, 133), (130, 133, 514), (130, 514, 515), (131, 130, 515), (131, 515, 516), (128, 131, 516), (128, 516, 517), (128, 517, 518), (128, 518, 129), (127, 129, 518), (127, 518, 519), (127, 519, 520), (127, 520, 124), (123, 124, 520), (123, 520, 521), (123, 521, 522), (123, 522, 120), (116, 120, 522), (116, 522, 523), (116, 523, 524), (116, 524, 117), (115, 117, 524), (115, 524, 525), (112, 115, 525), (112, 525, 526), (111, 112, 526), (111, 526, 527), (111, 527, 528), (111, 528, 107), (529, 27, 26), (26, 107, 528), (26, 528, 529), (27, 529, 530), (27, 530, 28), (31, 28, 530), (31, 530, 531), (31, 531, 532), (31, 532, 32), (34, 32, 532), (34, 532, 533), (534, 35, 34), (534, 34, 533), (39, 35, 534), (39, 534, 535), (39, 535, 536), (39, 536, 40), (41, 40, 536), (41, 536, 537), (41, 537, 538), (41, 538, 44), (45, 44, 538), (45, 538, 419), (539, 540, 541), (542, 540, 539), (540, 542, 543), (540, 544, 545), (546, 541, 540), (540, 545, 546), (540, 547, 548), (548, 549, 544), (544, 540, 548), (547, 540, 550), (540, 543, 550), (551, 232, 231), (551, 231, 552), (553, 552, 231), (553, 231, 230), (553, 230, 329), (553, 329, 554), (555, 554, 329), (555, 329, 237), (555, 237, 236), (555, 236, 556), (557, 556, 236), (557, 236, 235), (557, 235, 239), (557, 239, 558), (559, 558, 239), (559, 239, 238), (559, 238, 241), (559, 241, 560), (561, 560, 241), (561, 241, 240), (561, 240, 330), (561, 330, 562), (563, 562, 330), (563, 330, 331), (563, 331, 332), (563, 332, 564), (565, 564, 332), (565, 332, 333), (565, 333, 334), (565, 334, 566), (567, 566, 334), (567, 334, 246), (567, 246, 245), (567, 245, 568), (568, 245, 244), (568, 244, 569), (244, 248, 570), (244, 570, 569), (571, 570, 248), (571, 248, 247), (335, 572, 571), (335, 571, 247), (573, 572, 335), (573, 335, 253), (573, 253, 252), (573, 252, 574), (575, 574, 252), (575, 252, 251), (575, 251, 255), (575, 255, 576), (577, 576, 255), (577, 255, 254), (577, 254, 257), (577, 257, 578), (579, 578, 257), (579, 257, 256), (580, 581, 579), (579, 256, 336), (579, 336, 580), (337, 580, 336), (544, 549, 310), (310, 311, 582), (582, 545, 544), (544, 310, 582), (312, 583, 582), (312, 582, 311), (312, 313, 584), (312, 584, 583), (314, 585, 584), (314, 584, 313), (314, 315, 586), (314, 586, 585), (316, 587, 586), (316, 586, 315), (316, 317, 588), (316, 588, 587), (213, 589, 588), (213, 588, 317), (212, 590, 589), (212, 589, 213), (590, 212, 211), (590, 211, 591), (591, 211, 318), (591, 318, 592), (592, 318, 319), (592, 319, 593), (593, 319, 320), (593, 320, 594), (321, 595, 594), (321, 594, 320), (322, 596, 595), (322, 595, 321), (597, 596, 322), (597, 322, 221), (220, 598, 597), (220, 597, 221), (599, 598, 220), (599, 220, 219), (223, 600, 599), (223, 599, 219), (601, 600, 223), (601, 223, 222), (323, 602, 601), (323, 601, 222), (603, 602, 323), (603, 323, 324), (325, 604, 603), (325, 603, 324), (605, 604, 325), (605, 325, 326), (327, 606, 605), (327, 605, 326), (607, 606, 327), (607, 327, 227), (226, 608, 607), (226, 607, 227), (609, 608, 226), (609, 226, 225), (328, 610, 609), (328, 609, 225), (551, 610, 328), (551, 328, 232), (205, 342, 341), (341, 261, 201), (341, 201, 205), (217, 343, 342), (342, 205, 204), (342, 204, 217), (344, 343, 217), (344, 217, 216), (345, 344, 216), (345, 216, 215), (215, 214, 381), (346, 345, 215), (381, 346, 215), (210, 382, 381), (210, 381, 214), (209, 383, 382), (209, 382, 210), (209, 208, 349), (351, 383, 209), (349, 351, 209), (339, 259, 261), (339, 261, 341), (207, 611, 612), (207, 612, 613), (614, 340, 349), (615, 614, 349), (208, 207, 613), (208, 613, 616), (617, 615, 349), (618, 617, 349), (208, 616, 619), (208, 619, 620), (621, 618, 349), (622, 621, 349), (208, 620, 623), (208, 623, 624), (625, 622, 349), (626, 625, 349), (349, 208, 624), (627, 626, 349), (624, 627, 349), (0, 340, 614), (0, 614, 628), (611, 207, 1), (629, 611, 1), (0, 628, 630), (0, 630, 631), (632, 629, 1), (633, 632, 1), (0, 631, 634), (0, 634, 635), (636, 633, 1), (637, 636, 1), (0, 635, 638), (0, 638, 639), (640, 637, 1), (641, 640, 1), (1, 0, 639), (642, 641, 1), (639, 642, 1), (310, 548, 547), (310, 547, 206), (547, 550, 167), (167, 166, 206), (167, 206, 547), (177, 643, 258), (177, 258, 178), (337, 258, 643), (337, 643, 644), (644, 581, 580), (580, 337, 644), (310, 549, 548), (553, 645, 646), (646, 551, 552), (646, 552, 553), (555, 647, 645), (645, 553, 554), (645, 554, 555), (557, 648, 647), (647, 555, 556), (647, 556, 557), (559, 649, 648), (648, 557, 558), (648, 558, 559), (559, 560, 561), (561, 650, 649), (561, 649, 559), (562, 563, 651), (651, 650, 561), (562, 651, 561), (564, 565, 652), (652, 651, 563), (564, 652, 563), (566, 567, 653), (653, 652, 565), (566, 653, 565), (568, 569, 654), (654, 653, 567), (568, 654, 567), (570, 571, 655), (655, 654, 569), (570, 655, 569), (572, 573, 656), (656, 655, 571), (572, 656, 571), (574, 575, 657), (657, 656, 573), (574, 657, 573), (575, 576, 577), (577, 658, 657), (577, 657, 575), (578, 579, 659), (659, 658, 577), (578, 659, 577), (579, 581, 644), (644, 449, 659), (644, 659, 579), (660, 449, 644), (643, 177, 183), (660, 644, 643), (643, 183, 660), (661, 660, 183), (661, 183, 186), (662, 661, 186), (662, 186, 187), (663, 662, 187), (663, 187, 189), (664, 663, 189), (664, 189, 190), (665, 664, 190), (665, 190, 193), (666, 665, 193), (666, 193, 194), (667, 666, 194), (667, 194, 197), (668, 667, 197), (668, 197, 198), (669, 668, 198), (669, 198, 200), (670, 669, 200), (670, 200, 199), (196, 671, 670), (196, 670, 199), (195, 672, 671), (195, 671, 196), (192, 673, 672), (192, 672, 195), (191, 674, 673), (191, 673, 192), (188, 675, 674), (188, 674, 191), (185, 676, 675), (185, 675, 188), (184, 677, 676), (184, 676, 185), (181, 678, 677), (181, 677, 184), (180, 679, 678), (180, 678, 181), (679, 180, 164), (164, 168, 680), (164, 680, 679), (169, 681, 680), (169, 680, 168), (172, 682, 681), (172, 681, 169), (173, 683, 682), (173, 682, 172), (176, 684, 683), (176, 683, 173), (175, 685, 684), (175, 684, 176), (174, 686, 685), (174, 685, 175), (171, 687, 686), (171, 686, 174), (170, 688, 687), (170, 687, 171), (546, 509, 688), (688, 170, 167), (167, 550, 543), (543, 542, 539), (541, 546, 688), (167, 543, 539), (539, 541, 688), (688, 167, 539), (582, 583, 689), (689, 509, 546), (546, 545, 582), (689, 546, 582), (584, 585, 690), (690, 689, 583), (690, 583, 584), (586, 587, 691), (691, 690, 585), (691, 585, 586), (588, 589, 692), (692, 691, 587), (692, 587, 588), (590, 591, 693), (693, 692, 589), (693, 589, 590), (592, 593, 694), (694, 693, 591), (694, 591, 592), (594, 595, 695), (695, 694, 593), (695, 593, 594), (596, 597, 696), (696, 695, 595), (696, 595, 596), (598, 599, 697), (697, 696, 597), (697, 597, 598), (600, 601, 698), (698, 697, 599), (698, 599, 600), (602, 603, 699), (699, 698, 601), (699, 601, 602), (605, 700, 699), (699, 603, 604), (699, 604, 605), (607, 701, 700), (700, 605, 606), (700, 606, 607), (510, 509, 689), (689, 690, 691), (691, 692, 693), (693, 694, 695), (695, 696, 697), (697, 698, 699), (699, 700, 701), (701, 702, 646), (646, 645, 647), (647, 648, 649), (649, 650, 651), (651, 652, 653), (653, 654, 655), (655, 656, 657), (657, 658, 659), (659, 449, 448), (659, 448, 447), (653, 655, 657), (649, 651, 653), (646, 647, 649), (699, 701, 646), (695, 697, 699), (691, 693, 695), (511, 510, 689), (513, 512, 511), (513, 511, 689), (695, 699, 646), (646, 649, 653), (659, 447, 446), (445, 444, 443), (659, 446, 445), (513, 689, 691), (514, 513, 691), (657, 659, 445), (657, 445, 443), (515, 514, 691), (517, 516, 515), (519, 518, 517), (521, 520, 519), (523, 522, 521), (517, 515, 691), (657, 443, 442), (657, 442, 441), (517, 691, 695), (519, 517, 695), (653, 657, 441), (653, 441, 440), (521, 519, 695), (523, 521, 695), (653, 440, 439), (653, 439, 438), (524, 523, 695), (527, 526, 525), (525, 524, 695), (653, 438, 437), (653, 437, 436), (527, 525, 695), (528, 527, 695), (653, 436, 435), (435, 434, 433), (653, 435, 433), (528, 695, 646), (529, 528, 646), (653, 433, 432), (431, 430, 429), (653, 432, 431), (530, 529, 646), (533, 532, 531), (531, 530, 646), (646, 653, 431), (429, 428, 427), (646, 431, 429), (533, 531, 646), (535, 534, 533), (535, 533, 646), (646, 429, 427), (646, 427, 426), (536, 535, 646), (419, 538, 537), (537, 536, 646), (646, 426, 425), (646, 425, 424), (419, 537, 646), (420, 419, 646), (646, 424, 423), (423, 422, 421), (421, 420, 646), (646, 423, 421), (450, 449, 660), (660, 661, 662), (662, 663, 664), (664, 665, 666), (666, 667, 668), (668, 669, 670), (670, 671, 672), (672, 673, 674), (674, 675, 676), (676, 677, 678), (678, 679, 680), (680, 681, 682), (682, 683, 684), (684, 685, 686), (686, 687, 688), (688, 509, 508), (688, 508, 507), (682, 684, 686), (678, 680, 682), (674, 676, 678), (670, 672, 674), (666, 668, 670), (662, 664, 666), (451, 450, 660), (453, 452, 451), (453, 451, 660), (666, 670, 674), (674, 678, 682), (688, 507, 506), (505, 504, 503), (688, 506, 505), (453, 660, 662), (454, 453, 662), (686, 688, 505), (686, 505, 503), (455, 454, 662), (457, 456, 455), (459, 458, 457), (461, 460, 459), (463, 462, 461), (457, 455, 662), (686, 503, 502), (686, 502, 501), (457, 662, 666), (459, 457, 666), (682, 686, 501), (682, 501, 500), (461, 459, 666), (463, 461, 666), (682, 500, 499), (682, 499, 498), (464, 463, 666), (467, 466, 465), (465, 464, 666), (682, 498, 497), (682, 497, 496), (467, 465, 666), (468, 467, 666), (682, 496, 495), (495, 494, 493), (682, 495, 493), (468, 666, 674), (469, 468, 674), (682, 493, 492), (491, 490, 489), (682, 492, 491), (470, 469, 674), (473, 472, 471), (471, 470, 674), (674, 682, 491), (489, 488, 487), (674, 491, 489), (473, 471, 674), (475, 474, 473), (477, 476, 475), (475, 473, 674), (674, 489, 487), (674, 487, 486), (477, 475, 674), (478, 477, 674), (674, 486, 485), (674, 485, 484), (479, 478, 674), (481, 480, 479), (481, 479, 674), (674, 484, 483), (482, 481, 674), (674, 483, 482), (609, 702, 701), (701, 607, 608), (701, 608, 609), (551, 646, 702), (702, 609, 610), (702, 610, 551), (264, 703, 704), (264, 704, 202), (202, 704, 705), (202, 705, 203), (203, 705, 706), (203, 706, 218), (218, 706, 707), (218, 707, 224), (224, 707, 708), (224, 708, 228), (228, 708, 709), (228, 709, 229), (229, 709, 710), (229, 710, 233), (234, 233, 710), (234, 710, 711), (242, 234, 711), (242, 711, 712), (243, 242, 712), (243, 712, 713), (249, 243, 713), (249, 713, 714), (250, 249, 714), (250, 714, 715), (262, 250, 715), (262, 715, 716), (263, 262, 716), (263, 716, 717), (266, 263, 717), (266, 717, 718), (284, 266, 718), (284, 718, 719), (285, 284, 719), (285, 719, 720), (286, 285, 720), (286, 720, 721), (287, 286, 721), (287, 721, 722), (288, 287, 722), (288, 722, 723), (289, 288, 723), (289, 723, 724), (290, 289, 724), (290, 724, 725), (291, 290, 725), (291, 725, 726), (292, 291, 726), (292, 726, 727), (293, 292, 727), (293, 727, 728), (294, 293, 728), (294, 728, 729), (295, 294, 729), (295, 729, 730), (296, 295, 730), (296, 730, 731), (297, 296, 731), (297, 731, 732), (298, 297, 732), (298, 732, 733), (299, 298, 733), (299, 733, 734), (300, 299, 734), (300, 734, 735), (301, 300, 735), (301, 735, 736), (736, 737, 302), (736, 302, 301), (303, 302, 737), (303, 737, 738), (304, 303, 738), (304, 738, 739), (305, 304, 739), (305, 739, 740), (305, 740, 741), (305, 741, 306), (306, 741, 742), (306, 742, 307), (307, 742, 743), (307, 743, 308), (308, 743, 744), (308, 744, 309), (309, 744, 745), (309, 745, 283), (283, 745, 746), (283, 746, 282), (282, 746, 747), (282, 747, 281), (281, 747, 748), (281, 748, 280), (280, 748, 749), (280, 749, 279), (279, 749, 750), (279, 750, 278), (278, 750, 751), (278, 751, 277), (277, 751, 752), (277, 752, 276), (276, 752, 753), (276, 753, 275), (275, 753, 754), (275, 754, 274), (274, 754, 755), (274, 755, 273), (273, 755, 756), (273, 756, 272), (272, 756, 757), (272, 757, 271), (271, 757, 758), (271, 758, 270), (270, 758, 759), (270, 759, 269), (269, 759, 760), (269, 760, 268), (268, 760, 761), (268, 761, 267), (267, 761, 762), (267, 762, 265), (762, 703, 264), (762, 264, 265), (706, 705, 704), (704, 703, 762), (762, 761, 760), (760, 759, 758), (758, 757, 756), (756, 755, 754), (754, 753, 752), (752, 751, 750), (750, 749, 748), (748, 747, 746), (746, 745, 744), (744, 743, 742), (742, 408, 409), (742, 409, 410), (746, 744, 742), (750, 748, 746), (754, 752, 750), (758, 756, 754), (762, 760, 758), (706, 704, 762), (708, 707, 706), (710, 709, 708), (389, 390, 710), (388, 389, 710), (710, 708, 706), (706, 762, 758), (758, 754, 750), (750, 746, 742), (742, 410, 411), (742, 411, 412), (758, 750, 742), (710, 706, 758), (387, 388, 710), (386, 387, 710), (758, 742, 412), (758, 412, 413), (386, 710, 758), (418, 386, 758), (758, 413, 414), (758, 414, 415), (417, 418, 758), (758, 415, 416), (758, 416, 417), (735, 734, 733), (733, 732, 731), (731, 730, 729), (729, 728, 727), (727, 726, 725), (725, 724, 723), (723, 722, 721), (721, 720, 719), (719, 718, 717), (717, 716, 715), (715, 714, 713), (713, 712, 711), (711, 710, 390), (711, 390, 391), (715, 713, 711), (719, 717, 715), (723, 721, 719), (727, 725, 723), (731, 729, 727), (735, 733, 731), (737, 736, 735), (739, 738, 737), (741, 740, 739), (408, 742, 741), (407, 408, 741), (741, 739, 737), (737, 735, 731), (731, 727, 723), (723, 719, 715), (715, 711, 391), (715, 391, 392), (731, 723, 715), (741, 737, 731), (406, 407, 741), (405, 406, 741), (715, 392, 393), (715, 393, 394), (405, 741, 731), (404, 405, 731), (715, 394, 395), (715, 395, 396), (403, 404, 731), (402, 403, 731), (715, 396, 397), (715, 397, 398), (401, 402, 731), (400, 401, 731), (731, 715, 398), (399, 400, 731), (731, 398, 399), (611, 629, 763), (611, 763, 764), (629, 632, 765), (629, 765, 763), (765, 632, 633), (765, 633, 766), (767, 766, 633), (767, 633, 636), (767, 636, 637), (767, 637, 768), (768, 637, 640), (768, 640, 769), (769, 640, 641), (769, 641, 770), (770, 641, 642), (770, 642, 771), (771, 642, 639), (771, 639, 772), (772, 639, 638), (772, 638, 773), (773, 638, 635), (773, 635, 774), (774, 635, 634), (774, 634, 775), (775, 634, 631), (775, 631, 776), (776, 631, 630), (776, 630, 777), (778, 777, 630), (778, 630, 628), (614, 779, 778), (614, 778, 628), (780, 779, 614), (780, 614, 615), (781, 780, 615), (781, 615, 617), (782, 781, 617), (782, 617, 618), (783, 782, 618), (783, 618, 621), (784, 783, 621), (784, 621, 622), (785, 784, 622), (785, 622, 625), (786, 785, 625), (786, 625, 626), (787, 786, 626), (787, 626, 627), (788, 787, 627), (788, 627, 624), (789, 788, 624), (789, 624, 623), (790, 789, 623), (790, 623, 620), (791, 790, 620), (791, 620, 619), (792, 791, 619), (792, 619, 616), (793, 792, 616), (793, 616, 613), (793, 794, 764), (764, 763, 765), (765, 766, 767), (767, 768, 769), (769, 770, 771), (771, 772, 773), (773, 774, 775), (775, 776, 777), (777, 778, 779), (779, 780, 781), (781, 782, 783), (783, 784, 785), (785, 786, 787), (787, 788, 789), (789, 790, 791), (791, 792, 793), (793, 764, 765), (765, 767, 769), (769, 771, 773), (773, 775, 777), (777, 779, 781), (781, 783, 785), (785, 787, 789), (789, 791, 793), (793, 765, 769), (769, 773, 777), (777, 781, 785), (785, 789, 793), (793, 769, 777), (777, 785, 793), (613, 612, 794), (613, 794, 793), (612, 611, 764), (612, 764, 794)])
me_002.update()
me_cube_003 = bpy.data.meshes.new('Cube.003')
me_cube_003.from_pydata([(-0.01, -0.01, -0.01), (-0.01, -0.01, 0.01), (-0.01, 0.01, -0.01), (-0.01, 0.01, 0.01), (0.01, -0.01, -0.01), (0.01, -0.01, 0.01), (0.01, 0.01, -0.01), (0.01, 0.01, 0.01)], [], [(0, 1, 3, 2), (2, 3, 7, 6), (6, 7, 5, 4), (4, 5, 1, 0), (2, 6, 4, 0), (7, 3, 1, 5)])
_uv = me_cube_003.uv_layers.new(name='UVMap')
_uv.uv.foreach_set('vector', [0.375, 0.0, 0.625, 0.0, 0.625, 0.25, 0.375, 0.25, 0.375, 0.25, 0.625, 0.25, 0.625, 0.5, 0.375, 0.5, 0.375, 0.5, 0.625, 0.5, 0.625, 0.75, 0.375, 0.75, 0.375, 0.75, 0.625, 0.75, 0.625, 1.0, 0.375, 1.0, 0.125, 0.5, 0.375, 0.5, 0.375, 0.75, 0.125, 0.75, 0.625, 0.5, 0.875, 0.5, 0.875, 0.75, 0.625, 0.75])
me_cube_003.update()
me_cylinder = bpy.data.meshes.new('Cylinder')
me_cylinder.from_pydata([(0.0, 0.0015, -0.025), (0.0, 0.0015, 0.025), (0.0001568, 0.001492, -0.025), (0.0001568, 0.001492, 0.025), (0.0003119, 0.001467, -0.025), (0.0003119, 0.001467, 0.025), (0.0004635, 0.001427, -0.025), (0.0004635, 0.001427, 0.025), (0.0006101, 0.00137, -0.025), (0.0006101, 0.00137, 0.025), (0.00075, 0.001299, -0.025), (0.00075, 0.001299, 0.025), (0.0008817, 0.001214, -0.025), (0.0008817, 0.001214, 0.025), (0.001004, 0.001115, -0.025), (0.001004, 0.001115, 0.025), (0.001115, 0.001004, -0.025), (0.001115, 0.001004, 0.025), (0.001214, 0.0008817, -0.025), (0.001214, 0.0008817, 0.025), (0.001299, 0.00075, -0.025), (0.001299, 0.00075, 0.025), (0.00137, 0.0006101, -0.025), (0.00137, 0.0006101, 0.025), (0.001427, 0.0004635, -0.025), (0.001427, 0.0004635, 0.025), (0.001467, 0.0003119, -0.025), (0.001467, 0.0003119, 0.025), (0.001492, 0.0001568, -0.025), (0.001492, 0.0001568, 0.025), (0.0015, 0.0, -0.025), (0.0015, 0.0, 0.025), (0.001492, -0.0001568, -0.025), (0.001492, -0.0001568, 0.025), (0.001467, -0.0003119, -0.025), (0.001467, -0.0003119, 0.025), (0.001427, -0.0004635, -0.025), (0.001427, -0.0004635, 0.025), (0.00137, -0.0006101, -0.025), (0.00137, -0.0006101, 0.025), (0.001299, -0.00075, -0.025), (0.001299, -0.00075, 0.025), (0.001214, -0.0008817, -0.025), (0.001214, -0.0008817, 0.025), (0.001115, -0.001004, -0.025), (0.001115, -0.001004, 0.025), (0.001004, -0.001115, -0.025), (0.001004, -0.001115, 0.025), (0.0008817, -0.001214, -0.025), (0.0008817, -0.001214, 0.025), (0.00075, -0.001299, -0.025), (0.00075, -0.001299, 0.025), (0.0006101, -0.00137, -0.025), (0.0006101, -0.00137, 0.025), (0.0004635, -0.001427, -0.025), (0.0004635, -0.001427, 0.025), (0.0003119, -0.001467, -0.025), (0.0003119, -0.001467, 0.025), (0.0001568, -0.001492, -0.025), (0.0001568, -0.001492, 0.025), (0.0, -0.0015, -0.025), (0.0, -0.0015, 0.025), (-0.0001568, -0.001492, -0.025), (-0.0001568, -0.001492, 0.025), (-0.0003119, -0.001467, -0.025), (-0.0003119, -0.001467, 0.025), (-0.0004635, -0.001427, -0.025), (-0.0004635, -0.001427, 0.025), (-0.0006101, -0.00137, -0.025), (-0.0006101, -0.00137, 0.025), (-0.00075, -0.001299, -0.025), (-0.00075, -0.001299, 0.025), (-0.0008817, -0.001214, -0.025), (-0.0008817, -0.001214, 0.025), (-0.001004, -0.001115, -0.025), (-0.001004, -0.001115, 0.025), (-0.001115, -0.001004, -0.025), (-0.001115, -0.001004, 0.025), (-0.001214, -0.0008817, -0.025), (-0.001214, -0.0008817, 0.025), (-0.001299, -0.00075, -0.025), (-0.001299, -0.00075, 0.025), (-0.00137, -0.0006101, -0.025), (-0.00137, -0.0006101, 0.025), (-0.001427, -0.0004635, -0.025), (-0.001427, -0.0004635, 0.025), (-0.001467, -0.0003119, -0.025), (-0.001467, -0.0003119, 0.025), (-0.001492, -0.0001568, -0.025), (-0.001492, -0.0001568, 0.025), (-0.0015, 0.0, -0.025), (-0.0015, 0.0, 0.025), (-0.001492, 0.0001568, -0.025), (-0.001492, 0.0001568, 0.025), (-0.001467, 0.0003119, -0.025), (-0.001467, 0.0003119, 0.025), (-0.001427, 0.0004635, -0.025), (-0.001427, 0.0004635, 0.025), (-0.00137, 0.0006101, -0.025), (-0.00137, 0.0006101, 0.025), (-0.001299, 0.00075, -0.025), (-0.001299, 0.00075, 0.025), (-0.001214, 0.0008817, -0.025), (-0.001214, 0.0008817, 0.025), (-0.001115, 0.001004, -0.025), (-0.001115, 0.001004, 0.025), (-0.001004, 0.001115, -0.025), (-0.001004, 0.001115, 0.025), (-0.0008817, 0.001214, -0.025), (-0.0008817, 0.001214, 0.025), (-0.00075, 0.001299, -0.025), (-0.00075, 0.001299, 0.025), (-0.0006101, 0.00137, -0.025), (-0.0006101, 0.00137, 0.025), (-0.0004635, 0.001427, -0.025), (-0.0004635, 0.001427, 0.025), (-0.0003119, 0.001467, -0.025), (-0.0003119, 0.001467, 0.025), (-0.0001568, 0.001492, -0.025), (-0.0001568, 0.001492, 0.025)], [], [(0, 1, 3, 2), (2, 3, 5, 4), (4, 5, 7, 6), (6, 7, 9, 8), (8, 9, 11, 10), (10, 11, 13, 12), (12, 13, 15, 14), (14, 15, 17, 16), (16, 17, 19, 18), (18, 19, 21, 20), (20, 21, 23, 22), (22, 23, 25, 24), (24, 25, 27, 26), (26, 27, 29, 28), (28, 29, 31, 30), (30, 31, 33, 32), (32, 33, 35, 34), (34, 35, 37, 36), (36, 37, 39, 38), (38, 39, 41, 40), (40, 41, 43, 42), (42, 43, 45, 44), (44, 45, 47, 46), (46, 47, 49, 48), (48, 49, 51, 50), (50, 51, 53, 52), (52, 53, 55, 54), (54, 55, 57, 56), (56, 57, 59, 58), (58, 59, 61, 60), (60, 61, 63, 62), (62, 63, 65, 64), (64, 65, 67, 66), (66, 67, 69, 68), (68, 69, 71, 70), (70, 71, 73, 72), (72, 73, 75, 74), (74, 75, 77, 76), (76, 77, 79, 78), (78, 79, 81, 80), (80, 81, 83, 82), (82, 83, 85, 84), (84, 85, 87, 86), (86, 87, 89, 88), (88, 89, 91, 90), (90, 91, 93, 92), (92, 93, 95, 94), (94, 95, 97, 96), (96, 97, 99, 98), (98, 99, 101, 100), (100, 101, 103, 102), (102, 103, 105, 104), (104, 105, 107, 106), (106, 107, 109, 108), (108, 109, 111, 110), (110, 111, 113, 112), (112, 113, 115, 114), (114, 115, 117, 116), (3, 1, 119, 117, 115, 113, 111, 109, 107, 105, 103, 101, 99, 97, 95, 93, 91, 89, 87, 85, 83, 81, 79, 77, 75, 73, 71, 69, 67, 65, 63, 61, 59, 57, 55, 53, 51, 49, 47, 45, 43, 41, 39, 37, 35, 33, 31, 29, 27, 25, 23, 21, 19, 17, 15, 13, 11, 9, 7, 5), (116, 117, 119, 118), (118, 119, 1, 0), (0, 2, 4, 6, 8, 10, 12, 14, 16, 18, 20, 22, 24, 26, 28, 30, 32, 34, 36, 38, 40, 42, 44, 46, 48, 50, 52, 54, 56, 58, 60, 62, 64, 66, 68, 70, 72, 74, 76, 78, 80, 82, 84, 86, 88, 90, 92, 94, 96, 98, 100, 102, 104, 106, 108, 110, 112, 114, 116, 118)])
_uv = me_cylinder.uv_layers.new(name='UVMap')
_uv.uv.foreach_set('vector', [1.0, 0.5, 1.0, 1.0, 0.9833, 1.0, 0.9833, 0.5, 0.9833, 0.5, 0.9833, 1.0, 0.9667, 1.0, 0.9667, 0.5, 0.9667, 0.5, 0.9667, 1.0, 0.95, 1.0, 0.95, 0.5, 0.95, 0.5, 0.95, 1.0, 0.9333, 1.0, 0.9333, 0.5, 0.9333, 0.5, 0.9333, 1.0, 0.9167, 1.0, 0.9167, 0.5, 0.9167, 0.5, 0.9167, 1.0, 0.9, 1.0, 0.9, 0.5, 0.9, 0.5, 0.9, 1.0, 0.8833, 1.0, 0.8833, 0.5, 0.8833, 0.5, 0.8833, 1.0, 0.8667, 1.0, 0.8667, 0.5, 0.8667, 0.5, 0.8667, 1.0, 0.85, 1.0, 0.85, 0.5, 0.85, 0.5, 0.85, 1.0, 0.8333, 1.0, 0.8333, 0.5, 0.8333, 0.5, 0.8333, 1.0, 0.8167, 1.0, 0.8167, 0.5, 0.8167, 0.5, 0.8167, 1.0, 0.8, 1.0, 0.8, 0.5, 0.8, 0.5, 0.8, 1.0, 0.7833, 1.0, 0.7833, 0.5, 0.7833, 0.5, 0.7833, 1.0, 0.7667, 1.0, 0.7667, 0.5, 0.7667, 0.5, 0.7667, 1.0, 0.75, 1.0, 0.75, 0.5, 0.75, 0.5, 0.75, 1.0, 0.7333, 1.0, 0.7333, 0.5, 0.7333, 0.5, 0.7333, 1.0, 0.7167, 1.0, 0.7167, 0.5, 0.7167, 0.5, 0.7167, 1.0, 0.7, 1.0, 0.7, 0.5, 0.7, 0.5, 0.7, 1.0, 0.6833, 1.0, 0.6833, 0.5, 0.6833, 0.5, 0.6833, 1.0, 0.6667, 1.0, 0.6667, 0.5, 0.6667, 0.5, 0.6667, 1.0, 0.65, 1.0, 0.65, 0.5, 0.65, 0.5, 0.65, 1.0, 0.6333, 1.0, 0.6333, 0.5, 0.6333, 0.5, 0.6333, 1.0, 0.6167, 1.0, 0.6167, 0.5, 0.6167, 0.5, 0.6167, 1.0, 0.6, 1.0, 0.6, 0.5, 0.6, 0.5, 0.6, 1.0, 0.5833, 1.0, 0.5833, 0.5, 0.5833, 0.5, 0.5833, 1.0, 0.5667, 1.0, 0.5667, 0.5, 0.5667, 0.5, 0.5667, 1.0, 0.55, 1.0, 0.55, 0.5, 0.55, 0.5, 0.55, 1.0, 0.5333, 1.0, 0.5333, 0.5, 0.5333, 0.5, 0.5333, 1.0, 0.5167, 1.0, 0.5167, 0.5, 0.5167, 0.5, 0.5167, 1.0, 0.5, 1.0, 0.5, 0.5, 0.5, 0.5, 0.5, 1.0, 0.4833, 1.0, 0.4833, 0.5, 0.4833, 0.5, 0.4833, 1.0, 0.4667, 1.0, 0.4667, 0.5, 0.4667, 0.5, 0.4667, 1.0, 0.45, 1.0, 0.45, 0.5, 0.45, 0.5, 0.45, 1.0, 0.4333, 1.0, 0.4333, 0.5, 0.4333, 0.5, 0.4333, 1.0, 0.4167, 1.0, 0.4167, 0.5, 0.4167, 0.5, 0.4167, 1.0, 0.4, 1.0, 0.4, 0.5, 0.4, 0.5, 0.4, 1.0, 0.3833, 1.0, 0.3833, 0.5, 0.3833, 0.5, 0.3833, 1.0, 0.3667, 1.0, 0.3667, 0.5, 0.3667, 0.5, 0.3667, 1.0, 0.35, 1.0, 0.35, 0.5, 0.35, 0.5, 0.35, 1.0, 0.3333, 1.0, 0.3333, 0.5, 0.3333, 0.5, 0.3333, 1.0, 0.3167, 1.0, 0.3167, 0.5, 0.3167, 0.5, 0.3167, 1.0, 0.3, 1.0, 0.3, 0.5, 0.3, 0.5, 0.3, 1.0, 0.2833, 1.0, 0.2833, 0.5, 0.2833, 0.5, 0.2833, 1.0, 0.2667, 1.0, 0.2667, 0.5, 0.2667, 0.5, 0.2667, 1.0, 0.25, 1.0, 0.25, 0.5, 0.25, 0.5, 0.25, 1.0, 0.2333, 1.0, 0.2333, 0.5, 0.2333, 0.5, 0.2333, 1.0, 0.2167, 1.0, 0.2167, 0.5, 0.2167, 0.5, 0.2167, 1.0, 0.2, 1.0, 0.2, 0.5, 0.2, 0.5, 0.2, 1.0, 0.1833, 1.0, 0.1833, 0.5, 0.1833, 0.5, 0.1833, 1.0, 0.1667, 1.0, 0.1667, 0.5, 0.1667, 0.5, 0.1667, 1.0, 0.15, 1.0, 0.15, 0.5, 0.15, 0.5, 0.15, 1.0, 0.1333, 1.0, 0.1333, 0.5, 0.1333, 0.5, 0.1333, 1.0, 0.1167, 1.0, 0.1167, 0.5, 0.1167, 0.5, 0.1167, 1.0, 0.1, 1.0, 0.1, 0.5, 0.1, 0.5, 0.1, 1.0, 0.08333, 1.0, 0.08333, 0.5, 0.08333, 0.5, 0.08333, 1.0, 0.06667, 1.0, 0.06667, 0.5, 0.06667, 0.5, 0.06667, 1.0, 0.05, 1.0, 0.05, 0.5, 0.05, 0.5, 0.05, 1.0, 0.03333, 1.0, 0.03333, 0.5, 0.2751, 0.4887, 0.25, 0.49, 0.2249, 0.4887, 0.2001, 0.4848, 0.1758, 0.4783, 0.1524, 0.4693, 0.13, 0.4578, 0.1089, 0.4442, 0.08941, 0.4284, 0.07165, 0.4106, 0.05584, 0.3911, 0.04215, 0.37, 0.03075, 0.3476, 0.02175, 0.3242, 0.01524, 0.2999, 0.01131, 0.2751, 0.01, 0.25, 0.01131, 0.2249, 0.01524, 0.2001, 0.02175, 0.1758, 0.03075, 0.1524, 0.04215, 0.13, 0.05584, 0.1089, 0.07165, 0.08941, 0.08941, 0.07165, 0.1089, 0.05584, 0.13, 0.04215, 0.1524, 0.03075, 0.1758, 0.02175, 0.2001, 0.01524, 0.2249, 0.01131, 0.25, 0.01, 0.2751, 0.01131, 0.2999, 0.01524, 0.3242, 0.02175, 0.3476, 0.03075, 0.37, 0.04215, 0.3911, 0.05584, 0.4106, 0.07165, 0.4284, 0.08941, 0.4442, 0.1089, 0.4578, 0.13, 0.4693, 0.1524, 0.4783, 0.1758, 0.4848, 0.2001, 0.4887, 0.2249, 0.49, 0.25, 0.4887, 0.2751, 0.4848, 0.2999, 0.4783, 0.3242, 0.4693, 0.3476, 0.4578, 0.37, 0.4442, 0.3911, 0.4284, 0.4106, 0.4106, 0.4284, 0.3911, 0.4442, 0.37, 0.4578, 0.3476, 0.4693, 0.3242, 0.4783, 0.2999, 0.4848, 0.03333, 0.5, 0.03333, 1.0, 0.01667, 1.0, 0.01667, 0.5, 0.01667, 0.5, 0.01667, 1.0, 2.794e-07, 1.0, 2.794e-07, 0.5, 0.75, 0.49, 0.7751, 0.4887, 0.7999, 0.4848, 0.8242, 0.4783, 0.8476, 0.4693, 0.87, 0.4578, 0.8911, 0.4442, 0.9106, 0.4284, 0.9284, 0.4106, 0.9442, 0.3911, 0.9578, 0.37, 0.9693, 0.3476, 0.9783, 0.3242, 0.9848, 0.2999, 0.9887, 0.2751, 0.99, 0.25, 0.9887, 0.2249, 0.9848, 0.2001, 0.9783, 0.1758, 0.9693, 0.1524, 0.9578, 0.13, 0.9442, 0.1089, 0.9284, 0.08941, 0.9106, 0.07165, 0.8911, 0.05584, 0.87, 0.04215, 0.8476, 0.03075, 0.8242, 0.02175, 0.7999, 0.01524, 0.7751, 0.01131, 0.75, 0.01, 0.7249, 0.01131, 0.7001, 0.01524, 0.6758, 0.02175, 0.6524, 0.03075, 0.63, 0.04215, 0.6089, 0.05584, 0.5894, 0.07165, 0.5716, 0.08941, 0.5558, 0.1089, 0.5422, 0.13, 0.5307, 0.1524, 0.5217, 0.1758, 0.5152, 0.2001, 0.5113, 0.2249, 0.51, 0.25, 0.5113, 0.2751, 0.5152, 0.2999, 0.5217, 0.3242, 0.5307, 0.3476, 0.5422, 0.37, 0.5558, 0.3911, 0.5716, 0.4106, 0.5894, 0.4284, 0.6089, 0.4442, 0.63, 0.4578, 0.6524, 0.4693, 0.6758, 0.4783, 0.7001, 0.4848, 0.7249, 0.4887])
me_cylinder.update()
me_cylinder_002 = bpy.data.meshes.new('Cylinder.002')
me_cylinder_002.from_pydata([(0.0, 0.0015, -0.00075), (0.0, 0.0015, 0.00075), (0.0002926, 0.001471, -0.00075), (0.0002926, 0.001471, 0.00075), (0.000574, 0.001386, -0.00075), (0.000574, 0.001386, 0.00075), (0.0008334, 0.001247, -0.00075), (0.0008334, 0.001247, 0.00075), (0.001061, 0.001061, -0.00075), (0.001061, 0.001061, 0.00075), (0.001247, 0.0008334, -0.00075), (0.001247, 0.0008334, 0.00075), (0.001386, 0.000574, -0.00075), (0.001386, 0.000574, 0.00075), (0.001471, 0.0002926, -0.00075), (0.001471, 0.0002926, 0.00075), (0.0015, 0.0, -0.00075), (0.0015, 0.0, 0.00075), (0.001471, -0.0002926, -0.00075), (0.001471, -0.0002926, 0.00075), (0.001386, -0.000574, -0.00075), (0.001386, -0.000574, 0.00075), (0.001247, -0.0008334, -0.00075), (0.001247, -0.0008334, 0.00075), (0.001061, -0.001061, -0.00075), (0.001061, -0.001061, 0.00075), (0.0008334, -0.001247, -0.00075), (0.0008334, -0.001247, 0.00075), (0.000574, -0.001386, -0.00075), (0.000574, -0.001386, 0.00075), (0.0002926, -0.001471, -0.00075), (0.0002926, -0.001471, 0.00075), (0.0, -0.0015, -0.00075), (0.0, -0.0015, 0.00075), (-0.0002926, -0.001471, -0.00075), (-0.0002926, -0.001471, 0.00075), (-0.000574, -0.001386, -0.00075), (-0.000574, -0.001386, 0.00075), (-0.0008334, -0.001247, -0.00075), (-0.0008334, -0.001247, 0.00075), (-0.001061, -0.001061, -0.00075), (-0.001061, -0.001061, 0.00075), (-0.001247, -0.0008334, -0.00075), (-0.001247, -0.0008334, 0.00075), (-0.001386, -0.000574, -0.00075), (-0.001386, -0.000574, 0.00075), (-0.001471, -0.0002926, -0.00075), (-0.001471, -0.0002926, 0.00075), (-0.0015, 0.0, -0.00075), (-0.0015, 0.0, 0.00075), (-0.001471, 0.0002926, -0.00075), (-0.001471, 0.0002926, 0.00075), (-0.001386, 0.000574, -0.00075), (-0.001386, 0.000574, 0.00075), (-0.001247, 0.0008334, -0.00075), (-0.001247, 0.0008334, 0.00075), (-0.001061, 0.001061, -0.00075), (-0.001061, 0.001061, 0.00075), (-0.0008334, 0.001247, -0.00075), (-0.0008334, 0.001247, 0.00075), (-0.000574, 0.001386, -0.00075), (-0.000574, 0.001386, 0.00075), (-0.0002926, 0.001471, -0.00075), (-0.0002926, 0.001471, 0.00075)], [], [(0, 1, 3, 2), (2, 3, 5, 4), (4, 5, 7, 6), (6, 7, 9, 8), (8, 9, 11, 10), (10, 11, 13, 12), (12, 13, 15, 14), (14, 15, 17, 16), (16, 17, 19, 18), (18, 19, 21, 20), (20, 21, 23, 22), (22, 23, 25, 24), (24, 25, 27, 26), (26, 27, 29, 28), (28, 29, 31, 30), (30, 31, 33, 32), (32, 33, 35, 34), (34, 35, 37, 36), (36, 37, 39, 38), (38, 39, 41, 40), (40, 41, 43, 42), (42, 43, 45, 44), (44, 45, 47, 46), (46, 47, 49, 48), (48, 49, 51, 50), (50, 51, 53, 52), (52, 53, 55, 54), (54, 55, 57, 56), (56, 57, 59, 58), (58, 59, 61, 60), (3, 1, 63, 61, 59, 57, 55, 53, 51, 49, 47, 45, 43, 41, 39, 37, 35, 33, 31, 29, 27, 25, 23, 21, 19, 17, 15, 13, 11, 9, 7, 5), (60, 61, 63, 62), (62, 63, 1, 0), (0, 2, 4, 6, 8, 10, 12, 14, 16, 18, 20, 22, 24, 26, 28, 30, 32, 34, 36, 38, 40, 42, 44, 46, 48, 50, 52, 54, 56, 58, 60, 62)])
_uv = me_cylinder_002.uv_layers.new(name='UVMap')
_uv.uv.foreach_set('vector', [1.0, 0.5, 1.0, 1.0, 0.9688, 1.0, 0.9688, 0.5, 0.9688, 0.5, 0.9688, 1.0, 0.9375, 1.0, 0.9375, 0.5, 0.9375, 0.5, 0.9375, 1.0, 0.9062, 1.0, 0.9062, 0.5, 0.9062, 0.5, 0.9062, 1.0, 0.875, 1.0, 0.875, 0.5, 0.875, 0.5, 0.875, 1.0, 0.8438, 1.0, 0.8438, 0.5, 0.8438, 0.5, 0.8438, 1.0, 0.8125, 1.0, 0.8125, 0.5, 0.8125, 0.5, 0.8125, 1.0, 0.7812, 1.0, 0.7812, 0.5, 0.7812, 0.5, 0.7812, 1.0, 0.75, 1.0, 0.75, 0.5, 0.75, 0.5, 0.75, 1.0, 0.7188, 1.0, 0.7188, 0.5, 0.7188, 0.5, 0.7188, 1.0, 0.6875, 1.0, 0.6875, 0.5, 0.6875, 0.5, 0.6875, 1.0, 0.6562, 1.0, 0.6562, 0.5, 0.6562, 0.5, 0.6562, 1.0, 0.625, 1.0, 0.625, 0.5, 0.625, 0.5, 0.625, 1.0, 0.5938, 1.0, 0.5938, 0.5, 0.5938, 0.5, 0.5938, 1.0, 0.5625, 1.0, 0.5625, 0.5, 0.5625, 0.5, 0.5625, 1.0, 0.5312, 1.0, 0.5312, 0.5, 0.5312, 0.5, 0.5312, 1.0, 0.5, 1.0, 0.5, 0.5, 0.5, 0.5, 0.5, 1.0, 0.4688, 1.0, 0.4688, 0.5, 0.4688, 0.5, 0.4688, 1.0, 0.4375, 1.0, 0.4375, 0.5, 0.4375, 0.5, 0.4375, 1.0, 0.4062, 1.0, 0.4062, 0.5, 0.4062, 0.5, 0.4062, 1.0, 0.375, 1.0, 0.375, 0.5, 0.375, 0.5, 0.375, 1.0, 0.3438, 1.0, 0.3438, 0.5, 0.3438, 0.5, 0.3438, 1.0, 0.3125, 1.0, 0.3125, 0.5, 0.3125, 0.5, 0.3125, 1.0, 0.2812, 1.0, 0.2812, 0.5, 0.2812, 0.5, 0.2812, 1.0, 0.25, 1.0, 0.25, 0.5, 0.25, 0.5, 0.25, 1.0, 0.2188, 1.0, 0.2188, 0.5, 0.2188, 0.5, 0.2188, 1.0, 0.1875, 1.0, 0.1875, 0.5, 0.1875, 0.5, 0.1875, 1.0, 0.1562, 1.0, 0.1562, 0.5, 0.1562, 0.5, 0.1562, 1.0, 0.125, 1.0, 0.125, 0.5, 0.125, 0.5, 0.125, 1.0, 0.09375, 1.0, 0.09375, 0.5, 0.09375, 0.5, 0.09375, 1.0, 0.0625, 1.0, 0.0625, 0.5, 0.2968, 0.4854, 0.25, 0.49, 0.2032, 0.4854, 0.1582, 0.4717, 0.1167, 0.4496, 0.08029, 0.4197, 0.05045, 0.3833, 0.02827, 0.3418, 0.01461, 0.2968, 0.01, 0.25, 0.01461, 0.2032, 0.02827, 0.1582, 0.05045, 0.1167, 0.08029, 0.08029, 0.1167, 0.05045, 0.1582, 0.02827, 0.2032, 0.01461, 0.25, 0.01, 0.2968, 0.01461, 0.3418, 0.02827, 0.3833, 0.05045, 0.4197, 0.08029, 0.4496, 0.1167, 0.4717, 0.1582, 0.4854, 0.2032, 0.49, 0.25, 0.4854, 0.2968, 0.4717, 0.3418, 0.4496, 0.3833, 0.4197, 0.4197, 0.3833, 0.4496, 0.3418, 0.4717, 0.0625, 0.5, 0.0625, 1.0, 0.03125, 1.0, 0.03125, 0.5, 0.03125, 0.5, 0.03125, 1.0, 0.0, 1.0, 0.0, 0.5, 0.75, 0.49, 0.7968, 0.4854, 0.8418, 0.4717, 0.8833, 0.4496, 0.9197, 0.4197, 0.9496, 0.3833, 0.9717, 0.3418, 0.9854, 0.2968, 0.99, 0.25, 0.9854, 0.2032, 0.9717, 0.1582, 0.9496, 0.1167, 0.9197, 0.08029, 0.8833, 0.05045, 0.8418, 0.02827, 0.7968, 0.01461, 0.75, 0.01, 0.7032, 0.01461, 0.6582, 0.02827, 0.6167, 0.05045, 0.5803, 0.08029, 0.5504, 0.1167, 0.5283, 0.1582, 0.5146, 0.2032, 0.51, 0.25, 0.5146, 0.2968, 0.5283, 0.3418, 0.5504, 0.3833, 0.5803, 0.4197, 0.6167, 0.4496, 0.6582, 0.4717, 0.7032, 0.4854])
me_cylinder_002.update()
me_cylinder_004 = bpy.data.meshes.new('Cylinder.004')
me_cylinder_004.from_pydata([(0.0, 0.01, -0.01), (0.0, 0.01, 0.01), (0.001951, 0.009808, -0.01), (0.001951, 0.009808, 0.01), (0.003827, 0.009239, -0.01), (0.003827, 0.009239, 0.01), (0.005556, 0.008315, -0.01), (0.005556, 0.008315, 0.01), (0.007071, 0.007071, -0.01), (0.007071, 0.007071, 0.01), (0.008315, 0.005556, -0.01), (0.008315, 0.005556, 0.01), (0.009239, 0.003827, -0.01), (0.009239, 0.003827, 0.01), (0.009808, 0.001951, -0.01), (0.009808, 0.001951, 0.01), (0.01, 0.0, -0.01), (0.01, 0.0, 0.01), (0.009808, -0.001951, -0.01), (0.009808, -0.001951, 0.01), (0.009239, -0.003827, -0.01), (0.009239, -0.003827, 0.01), (0.008315, -0.005556, -0.01), (0.008315, -0.005556, 0.01), (0.007071, -0.007071, -0.01), (0.007071, -0.007071, 0.01), (0.005556, -0.008315, -0.01), (0.005556, -0.008315, 0.01), (0.003827, -0.009239, -0.01), (0.003827, -0.009239, 0.01), (0.001951, -0.009808, -0.01), (0.001951, -0.009808, 0.01), (0.0, -0.01, -0.01), (0.0, -0.01, 0.01), (-0.001951, -0.009808, -0.01), (-0.001951, -0.009808, 0.01), (-0.003827, -0.009239, -0.01), (-0.003827, -0.009239, 0.01), (-0.005556, -0.008315, -0.01), (-0.005556, -0.008315, 0.01), (-0.007071, -0.007071, -0.01), (-0.007071, -0.007071, 0.01), (-0.008315, -0.005556, -0.01), (-0.008315, -0.005556, 0.01), (-0.009239, -0.003827, -0.01), (-0.009239, -0.003827, 0.01), (-0.009808, -0.001951, -0.01), (-0.009808, -0.001951, 0.01), (-0.01, 0.0, -0.01), (-0.01, 0.0, 0.01), (-0.009808, 0.001951, -0.01), (-0.009808, 0.001951, 0.01), (-0.009239, 0.003827, -0.01), (-0.009239, 0.003827, 0.01), (-0.008315, 0.005556, -0.01), (-0.008315, 0.005556, 0.01), (-0.007071, 0.007071, -0.01), (-0.007071, 0.007071, 0.01), (-0.005556, 0.008315, -0.01), (-0.005556, 0.008315, 0.01), (-0.003827, 0.009239, -0.01), (-0.003827, 0.009239, 0.01), (-0.001951, 0.009808, -0.01), (-0.001951, 0.009808, 0.01)], [], [(0, 1, 3, 2), (2, 3, 5, 4), (4, 5, 7, 6), (6, 7, 9, 8), (8, 9, 11, 10), (10, 11, 13, 12), (12, 13, 15, 14), (14, 15, 17, 16), (16, 17, 19, 18), (18, 19, 21, 20), (20, 21, 23, 22), (22, 23, 25, 24), (24, 25, 27, 26), (26, 27, 29, 28), (28, 29, 31, 30), (30, 31, 33, 32), (32, 33, 35, 34), (34, 35, 37, 36), (36, 37, 39, 38), (38, 39, 41, 40), (40, 41, 43, 42), (42, 43, 45, 44), (44, 45, 47, 46), (46, 47, 49, 48), (48, 49, 51, 50), (50, 51, 53, 52), (52, 53, 55, 54), (54, 55, 57, 56), (56, 57, 59, 58), (58, 59, 61, 60), (3, 1, 63, 61, 59, 57, 55, 53, 51, 49, 47, 45, 43, 41, 39, 37, 35, 33, 31, 29, 27, 25, 23, 21, 19, 17, 15, 13, 11, 9, 7, 5), (60, 61, 63, 62), (62, 63, 1, 0), (0, 2, 4, 6, 8, 10, 12, 14, 16, 18, 20, 22, 24, 26, 28, 30, 32, 34, 36, 38, 40, 42, 44, 46, 48, 50, 52, 54, 56, 58, 60, 62)])
_uv = me_cylinder_004.uv_layers.new(name='UVMap')
_uv.uv.foreach_set('vector', [1.0, 0.5, 1.0, 1.0, 0.9688, 1.0, 0.9688, 0.5, 0.9688, 0.5, 0.9688, 1.0, 0.9375, 1.0, 0.9375, 0.5, 0.9375, 0.5, 0.9375, 1.0, 0.9062, 1.0, 0.9062, 0.5, 0.9062, 0.5, 0.9062, 1.0, 0.875, 1.0, 0.875, 0.5, 0.875, 0.5, 0.875, 1.0, 0.8438, 1.0, 0.8438, 0.5, 0.8438, 0.5, 0.8438, 1.0, 0.8125, 1.0, 0.8125, 0.5, 0.8125, 0.5, 0.8125, 1.0, 0.7812, 1.0, 0.7812, 0.5, 0.7812, 0.5, 0.7812, 1.0, 0.75, 1.0, 0.75, 0.5, 0.75, 0.5, 0.75, 1.0, 0.7188, 1.0, 0.7188, 0.5, 0.7188, 0.5, 0.7188, 1.0, 0.6875, 1.0, 0.6875, 0.5, 0.6875, 0.5, 0.6875, 1.0, 0.6562, 1.0, 0.6562, 0.5, 0.6562, 0.5, 0.6562, 1.0, 0.625, 1.0, 0.625, 0.5, 0.625, 0.5, 0.625, 1.0, 0.5938, 1.0, 0.5938, 0.5, 0.5938, 0.5, 0.5938, 1.0, 0.5625, 1.0, 0.5625, 0.5, 0.5625, 0.5, 0.5625, 1.0, 0.5312, 1.0, 0.5312, 0.5, 0.5312, 0.5, 0.5312, 1.0, 0.5, 1.0, 0.5, 0.5, 0.5, 0.5, 0.5, 1.0, 0.4688, 1.0, 0.4688, 0.5, 0.4688, 0.5, 0.4688, 1.0, 0.4375, 1.0, 0.4375, 0.5, 0.4375, 0.5, 0.4375, 1.0, 0.4062, 1.0, 0.4062, 0.5, 0.4062, 0.5, 0.4062, 1.0, 0.375, 1.0, 0.375, 0.5, 0.375, 0.5, 0.375, 1.0, 0.3438, 1.0, 0.3438, 0.5, 0.3438, 0.5, 0.3438, 1.0, 0.3125, 1.0, 0.3125, 0.5, 0.3125, 0.5, 0.3125, 1.0, 0.2812, 1.0, 0.2812, 0.5, 0.2812, 0.5, 0.2812, 1.0, 0.25, 1.0, 0.25, 0.5, 0.25, 0.5, 0.25, 1.0, 0.2188, 1.0, 0.2188, 0.5, 0.2188, 0.5, 0.2188, 1.0, 0.1875, 1.0, 0.1875, 0.5, 0.1875, 0.5, 0.1875, 1.0, 0.1562, 1.0, 0.1562, 0.5, 0.1562, 0.5, 0.1562, 1.0, 0.125, 1.0, 0.125, 0.5, 0.125, 0.5, 0.125, 1.0, 0.09375, 1.0, 0.09375, 0.5, 0.09375, 0.5, 0.09375, 1.0, 0.0625, 1.0, 0.0625, 0.5, 0.2968, 0.4854, 0.25, 0.49, 0.2032, 0.4854, 0.1582, 0.4717, 0.1167, 0.4496, 0.08029, 0.4197, 0.05045, 0.3833, 0.02827, 0.3418, 0.01461, 0.2968, 0.01, 0.25, 0.01461, 0.2032, 0.02827, 0.1582, 0.05045, 0.1167, 0.08029, 0.08029, 0.1167, 0.05045, 0.1582, 0.02827, 0.2032, 0.01461, 0.25, 0.01, 0.2968, 0.01461, 0.3418, 0.02827, 0.3833, 0.05045, 0.4197, 0.08029, 0.4496, 0.1167, 0.4717, 0.1582, 0.4854, 0.2032, 0.49, 0.25, 0.4854, 0.2968, 0.4717, 0.3418, 0.4496, 0.3833, 0.4197, 0.4197, 0.3833, 0.4496, 0.3418, 0.4717, 0.0625, 0.5, 0.0625, 1.0, 0.03125, 1.0, 0.03125, 0.5, 0.03125, 0.5, 0.03125, 1.0, 0.0, 1.0, 0.0, 0.5, 0.75, 0.49, 0.7968, 0.4854, 0.8418, 0.4717, 0.8833, 0.4496, 0.9197, 0.4197, 0.9496, 0.3833, 0.9717, 0.3418, 0.9854, 0.2968, 0.99, 0.25, 0.9854, 0.2032, 0.9717, 0.1582, 0.9496, 0.1167, 0.9197, 0.08029, 0.8833, 0.05045, 0.8418, 0.02827, 0.7968, 0.01461, 0.75, 0.01, 0.7032, 0.01461, 0.6582, 0.02827, 0.6167, 0.05045, 0.5803, 0.08029, 0.5504, 0.1167, 0.5283, 0.1582, 0.5146, 0.2032, 0.51, 0.25, 0.5146, 0.2968, 0.5283, 0.3418, 0.5504, 0.3833, 0.5803, 0.4197, 0.6167, 0.4496, 0.6582, 0.4717, 0.7032, 0.4854])
me_cylinder_004.update()
me_cube_002 = bpy.data.meshes.new('Cube.002')
me_cube_002.from_pydata([(-0.01, -0.01, -0.01), (-0.01, -0.01, 0.01), (-0.01, 0.01, -0.01), (-0.01, 0.01, 0.01), (0.01, -0.01, -0.01), (0.01, -0.01, 0.01), (0.01, 0.01, -0.01), (0.01, 0.01, 0.01)], [], [(0, 1, 3, 2), (2, 3, 7, 6), (6, 7, 5, 4), (4, 5, 1, 0), (2, 6, 4, 0), (7, 3, 1, 5)])
_uv = me_cube_002.uv_layers.new(name='UVMap')
_uv.uv.foreach_set('vector', [0.375, 0.0, 0.625, 0.0, 0.625, 0.25, 0.375, 0.25, 0.375, 0.25, 0.625, 0.25, 0.625, 0.5, 0.375, 0.5, 0.375, 0.5, 0.625, 0.5, 0.625, 0.75, 0.375, 0.75, 0.375, 0.75, 0.625, 0.75, 0.625, 1.0, 0.375, 1.0, 0.125, 0.5, 0.375, 0.5, 0.375, 0.75, 0.125, 0.75, 0.625, 0.5, 0.875, 0.5, 0.875, 0.75, 0.625, 0.75])
me_cube_002.update()
me_cylinder_003 = bpy.data.meshes.new('Cylinder.003')
me_cylinder_003.from_pydata([(0.0, 0.01, -0.01), (0.0, 0.01, 0.01), (0.001951, 0.009808, -0.01), (0.001951, 0.009808, 0.01), (0.003827, 0.009239, -0.01), (0.003827, 0.009239, 0.01), (0.005556, 0.008315, -0.01), (0.005556, 0.008315, 0.01), (0.007071, 0.007071, -0.01), (0.007071, 0.007071, 0.01), (0.008315, 0.005556, -0.01), (0.008315, 0.005556, 0.01), (0.009239, 0.003827, -0.01), (0.009239, 0.003827, 0.01), (0.009808, 0.001951, -0.01), (0.009808, 0.001951, 0.01), (0.01, 0.0, -0.01), (0.01, 0.0, 0.01), (0.009808, -0.001951, -0.01), (0.009808, -0.001951, 0.01), (0.009239, -0.003827, -0.01), (0.009239, -0.003827, 0.01), (0.008315, -0.005556, -0.01), (0.008315, -0.005556, 0.01), (0.007071, -0.007071, -0.01), (0.007071, -0.007071, 0.01), (0.005556, -0.008315, -0.01), (0.005556, -0.008315, 0.01), (0.003827, -0.009239, -0.01), (0.003827, -0.009239, 0.01), (0.001951, -0.009808, -0.01), (0.001951, -0.009808, 0.01), (0.0, -0.01, -0.01), (0.0, -0.01, 0.01), (-0.001951, -0.009808, -0.01), (-0.001951, -0.009808, 0.01), (-0.003827, -0.009239, -0.01), (-0.003827, -0.009239, 0.01), (-0.005556, -0.008315, -0.01), (-0.005556, -0.008315, 0.01), (-0.007071, -0.007071, -0.01), (-0.007071, -0.007071, 0.01), (-0.008315, -0.005556, -0.01), (-0.008315, -0.005556, 0.01), (-0.009239, -0.003827, -0.01), (-0.009239, -0.003827, 0.01), (-0.009808, -0.001951, -0.01), (-0.009808, -0.001951, 0.01), (-0.01, 0.0, -0.01), (-0.01, 0.0, 0.01), (-0.009808, 0.001951, -0.01), (-0.009808, 0.001951, 0.01), (-0.009239, 0.003827, -0.01), (-0.009239, 0.003827, 0.01), (-0.008315, 0.005556, -0.01), (-0.008315, 0.005556, 0.01), (-0.007071, 0.007071, -0.01), (-0.007071, 0.007071, 0.01), (-0.005556, 0.008315, -0.01), (-0.005556, 0.008315, 0.01), (-0.003827, 0.009239, -0.01), (-0.003827, 0.009239, 0.01), (-0.001951, 0.009808, -0.01), (-0.001951, 0.009808, 0.01)], [], [(0, 1, 3, 2), (2, 3, 5, 4), (4, 5, 7, 6), (6, 7, 9, 8), (8, 9, 11, 10), (10, 11, 13, 12), (12, 13, 15, 14), (14, 15, 17, 16), (16, 17, 19, 18), (18, 19, 21, 20), (20, 21, 23, 22), (22, 23, 25, 24), (24, 25, 27, 26), (26, 27, 29, 28), (28, 29, 31, 30), (30, 31, 33, 32), (32, 33, 35, 34), (34, 35, 37, 36), (36, 37, 39, 38), (38, 39, 41, 40), (40, 41, 43, 42), (42, 43, 45, 44), (44, 45, 47, 46), (46, 47, 49, 48), (48, 49, 51, 50), (50, 51, 53, 52), (52, 53, 55, 54), (54, 55, 57, 56), (56, 57, 59, 58), (58, 59, 61, 60), (3, 1, 63, 61, 59, 57, 55, 53, 51, 49, 47, 45, 43, 41, 39, 37, 35, 33, 31, 29, 27, 25, 23, 21, 19, 17, 15, 13, 11, 9, 7, 5), (60, 61, 63, 62), (62, 63, 1, 0), (0, 2, 4, 6, 8, 10, 12, 14, 16, 18, 20, 22, 24, 26, 28, 30, 32, 34, 36, 38, 40, 42, 44, 46, 48, 50, 52, 54, 56, 58, 60, 62)])
_uv = me_cylinder_003.uv_layers.new(name='UVMap')
_uv.uv.foreach_set('vector', [1.0, 0.5, 1.0, 1.0, 0.9688, 1.0, 0.9688, 0.5, 0.9688, 0.5, 0.9688, 1.0, 0.9375, 1.0, 0.9375, 0.5, 0.9375, 0.5, 0.9375, 1.0, 0.9062, 1.0, 0.9062, 0.5, 0.9062, 0.5, 0.9062, 1.0, 0.875, 1.0, 0.875, 0.5, 0.875, 0.5, 0.875, 1.0, 0.8438, 1.0, 0.8438, 0.5, 0.8438, 0.5, 0.8438, 1.0, 0.8125, 1.0, 0.8125, 0.5, 0.8125, 0.5, 0.8125, 1.0, 0.7812, 1.0, 0.7812, 0.5, 0.7812, 0.5, 0.7812, 1.0, 0.75, 1.0, 0.75, 0.5, 0.75, 0.5, 0.75, 1.0, 0.7188, 1.0, 0.7188, 0.5, 0.7188, 0.5, 0.7188, 1.0, 0.6875, 1.0, 0.6875, 0.5, 0.6875, 0.5, 0.6875, 1.0, 0.6562, 1.0, 0.6562, 0.5, 0.6562, 0.5, 0.6562, 1.0, 0.625, 1.0, 0.625, 0.5, 0.625, 0.5, 0.625, 1.0, 0.5938, 1.0, 0.5938, 0.5, 0.5938, 0.5, 0.5938, 1.0, 0.5625, 1.0, 0.5625, 0.5, 0.5625, 0.5, 0.5625, 1.0, 0.5312, 1.0, 0.5312, 0.5, 0.5312, 0.5, 0.5312, 1.0, 0.5, 1.0, 0.5, 0.5, 0.5, 0.5, 0.5, 1.0, 0.4688, 1.0, 0.4688, 0.5, 0.4688, 0.5, 0.4688, 1.0, 0.4375, 1.0, 0.4375, 0.5, 0.4375, 0.5, 0.4375, 1.0, 0.4062, 1.0, 0.4062, 0.5, 0.4062, 0.5, 0.4062, 1.0, 0.375, 1.0, 0.375, 0.5, 0.375, 0.5, 0.375, 1.0, 0.3438, 1.0, 0.3438, 0.5, 0.3438, 0.5, 0.3438, 1.0, 0.3125, 1.0, 0.3125, 0.5, 0.3125, 0.5, 0.3125, 1.0, 0.2812, 1.0, 0.2812, 0.5, 0.2812, 0.5, 0.2812, 1.0, 0.25, 1.0, 0.25, 0.5, 0.25, 0.5, 0.25, 1.0, 0.2188, 1.0, 0.2188, 0.5, 0.2188, 0.5, 0.2188, 1.0, 0.1875, 1.0, 0.1875, 0.5, 0.1875, 0.5, 0.1875, 1.0, 0.1562, 1.0, 0.1562, 0.5, 0.1562, 0.5, 0.1562, 1.0, 0.125, 1.0, 0.125, 0.5, 0.125, 0.5, 0.125, 1.0, 0.09375, 1.0, 0.09375, 0.5, 0.09375, 0.5, 0.09375, 1.0, 0.0625, 1.0, 0.0625, 0.5, 0.2968, 0.4854, 0.25, 0.49, 0.2032, 0.4854, 0.1582, 0.4717, 0.1167, 0.4496, 0.08029, 0.4197, 0.05045, 0.3833, 0.02827, 0.3418, 0.01461, 0.2968, 0.01, 0.25, 0.01461, 0.2032, 0.02827, 0.1582, 0.05045, 0.1167, 0.08029, 0.08029, 0.1167, 0.05045, 0.1582, 0.02827, 0.2032, 0.01461, 0.25, 0.01, 0.2968, 0.01461, 0.3418, 0.02827, 0.3833, 0.05045, 0.4197, 0.08029, 0.4496, 0.1167, 0.4717, 0.1582, 0.4854, 0.2032, 0.49, 0.25, 0.4854, 0.2968, 0.4717, 0.3418, 0.4496, 0.3833, 0.4197, 0.4197, 0.3833, 0.4496, 0.3418, 0.4717, 0.0625, 0.5, 0.0625, 1.0, 0.03125, 1.0, 0.03125, 0.5, 0.03125, 0.5, 0.03125, 1.0, 0.0, 1.0, 0.0, 0.5, 0.75, 0.49, 0.7968, 0.4854, 0.8418, 0.4717, 0.8833, 0.4496, 0.9197, 0.4197, 0.9496, 0.3833, 0.9717, 0.3418, 0.9854, 0.2968, 0.99, 0.25, 0.9854, 0.2032, 0.9717, 0.1582, 0.9496, 0.1167, 0.9197, 0.08029, 0.8833, 0.05045, 0.8418, 0.02827, 0.7968, 0.01461, 0.75, 0.01, 0.7032, 0.01461, 0.6582, 0.02827, 0.6167, 0.05045, 0.5803, 0.08029, 0.5504, 0.1167, 0.5283, 0.1582, 0.5146, 0.2032, 0.51, 0.25, 0.5146, 0.2968, 0.5283, 0.3418, 0.5504, 0.3833, 0.5803, 0.4197, 0.6167, 0.4496, 0.6582, 0.4717, 0.7032, 0.4854])
me_cylinder_003.update()
me_cube_004 = bpy.data.meshes.new('Cube.004')
me_cube_004.from_pydata([(-0.01, -0.01, -0.01), (-0.01, -0.01, 0.01), (-0.01, 0.01, -0.01), (-0.01, 0.01, 0.01), (0.01, -0.01, -0.01), (0.01, -0.01, 0.01), (0.01, 0.01, -0.01), (0.01, 0.01, 0.01)], [], [(0, 1, 3, 2), (2, 3, 7, 6), (6, 7, 5, 4), (4, 5, 1, 0), (2, 6, 4, 0), (7, 3, 1, 5)])
_uv = me_cube_004.uv_layers.new(name='UVMap')
_uv.uv.foreach_set('vector', [0.375, 0.0, 0.625, 0.0, 0.625, 0.25, 0.375, 0.25, 0.375, 0.25, 0.625, 0.25, 0.625, 0.5, 0.375, 0.5, 0.375, 0.5, 0.625, 0.5, 0.625, 0.75, 0.375, 0.75, 0.375, 0.75, 0.625, 0.75, 0.625, 1.0, 0.375, 1.0, 0.125, 0.5, 0.375, 0.5, 0.375, 0.75, 0.125, 0.75, 0.625, 0.5, 0.875, 0.5, 0.875, 0.75, 0.625, 0.75])
me_cube_004.update()

# ---- objects
ob_cube = bpy.data.objects.new('Cube', me_cube)
ob_cube_001 = bpy.data.objects.new('Cube.001', me_cube_001)
ob_x = bpy.data.objects.new('ピン固定', me_002)
ob_x_1 = bpy.data.objects.new('マウント', me_cube_003)
ob_3mm = bpy.data.objects.new('3mm柱', me_cylinder)
ob_x_2 = bpy.data.objects.new('磁石', me_cylinder_002)
ob_edge = bpy.data.objects.new('edge', me_cylinder_004)
ob_x_3 = bpy.data.objects.new('板', me_cube_002)
ob_cylinder = bpy.data.objects.new('Cylinder', me_cylinder_003)
ob_cube_002 = bpy.data.objects.new('Cube.002', me_cube_004)

# ---- transforms, parenting, visibility, modifiers, constraints
ob_cube.location = (0.0, 0.0, 0.0)
ob_cube.scale = (0.9, 0.55, 1.0)
_m = ob_cube.modifiers.new('Boolean', 'BOOLEAN')
_m.collection = col_sub
_m.operand_type = 'COLLECTION'
ob_cube_001.location = (0.0045, -0.0078, 0.0074)
ob_cube_001.scale = (0.45, 0.3, 0.26)
_m = ob_cube_001.modifiers.new('Boolean', 'BOOLEAN')
_m.object = ob_x_2
_m.collection = col_sub
_m.operand_type = 'COLLECTION'
ob_x.location = (0.0, -0.0097, 0.0)
ob_x.rotation_euler = (-1.571, -1.571, 0.0)
ob_x_1.location = (0.0, 0.0075, 0.0)
ob_x_1.scale = (0.9, 0.3, 1.0)
_m = ob_x_1.modifiers.new('Boolean.001', 'BOOLEAN')
_m.collection = col_sub
_m.operand_type = 'COLLECTION'
ob_3mm.location = (0.0, -0.004, 0.0)
ob_3mm.rotation_euler = (1.571, 0.0, 0.0)
ob_3mm.scale = (1.067, 1.0, 0.34)
ob_x_2.location = (0.00075, -0.0082, 0.007)
ob_x_2.rotation_euler = (0.0, 1.571, 0.0)
ob_x_2.scale = (1.033, 1.033, 1.2)
ob_edge.location = (0.0, 0.0, 0.0)
ob_edge.rotation_euler = (1.571, 0.0, 0.0)
ob_edge.scale = (2.0, 2.0, 1.5)
_m = ob_edge.modifiers.new('Boolean', 'BOOLEAN')
_m.collection = col_edge_sub
_m.operand_type = 'COLLECTION'
ob_x_3.location = (0.0, 0.0075, 0.0)
ob_x_3.scale = (3.0, 0.105, 0.805)
ob_cylinder.location = (0.0, 0.0, 0.0)
ob_cylinder.rotation_euler = (1.571, 0.0, 0.0)
ob_cylinder.scale = (1.0, 1.0, 1.5)
ob_cube_002.location = (-0.01, 0.0, 0.0)
ob_cube_002.scale = (1.0, 1.5, 1.0)

# ---- collection membership
scene.collection.objects.link(ob_cube)
scene.collection.objects.link(ob_cube_001)
scene.collection.objects.link(ob_x)
scene.collection.objects.link(ob_x_1)
col_sub.objects.link(ob_3mm)
col_sub.objects.link(ob_x_2)
col_sub.objects.link(ob_edge)
col_sub.objects.link(ob_x_3)
col_edge_sub.objects.link(ob_cylinder)
col_edge_sub.objects.link(ob_cube_002)

# ---- scene / render settings (as saved in the file)
scene.frame_start = 1; scene.frame_end = 250; scene.frame_set(1)
scene.render.engine = 'BLENDER_EEVEE_NEXT'
scene.render.bake_bias = 0.0
scene.render.bake_samples = 0
scene.cycles.sampling_pattern = 'TABULATED_SOBOL'
scene.eevee.use_volume_custom_range = False
bpy.context.view_layer.update()

# ---- added for rendering (the .blend has no active camera and no usable light): camera, sun
cam_auto = bpy.data.cameras.new('AutoCamera')
cam_auto.lens = 50.0
cam_auto.sensor_width = 36.0
cam_auto.clip_end = 1000.0
ob_auto_camera = bpy.data.objects.new('AutoCamera', cam_auto)
scene.collection.objects.link(ob_auto_camera)
ob_auto_camera.location = (0.185045, -0.222054, 0.148036)
ob_auto_camera.rotation_euler = (1.09748, -7.21219e-08, 0.694738)
scene.camera = ob_auto_camera
light_auto_sun = bpy.data.lights.new('AutoSun', 'SUN')
light_auto_sun.energy = 3.0
light_auto_sun.angle = 0.0523599
ob_auto_sun = bpy.data.objects.new('AutoSun', light_auto_sun)
scene.collection.objects.link(ob_auto_sun)
ob_auto_sun.rotation_euler = (0.872665, 0.174533, 0.523599)
bpy.context.view_layer.update()
